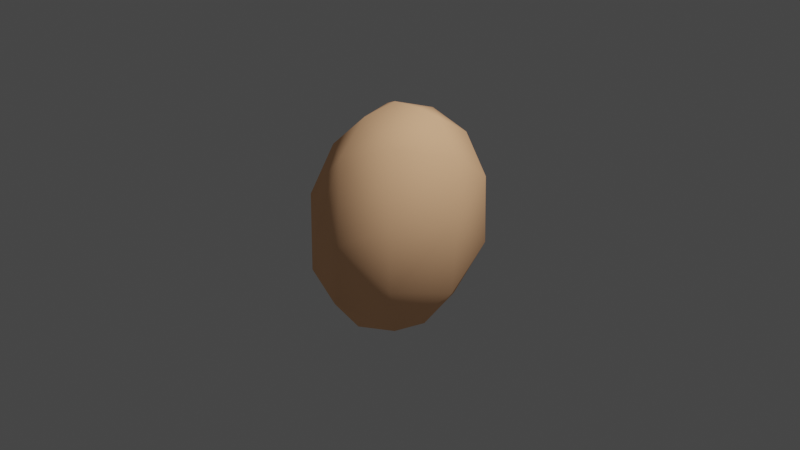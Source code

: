 # Source: hand.blend  (saved by Blender 3.2.14; exported with 4.5.12 LTS)
import bpy
from mathutils import Matrix  # noqa: F401  (used for matrix-valued properties, if any)

bpy.ops.wm.read_factory_settings(use_empty=True)
scene = bpy.context.scene
scene.name = 'Scene'

# ---- collections
col_collection = bpy.data.collections.new('Collection'); scene.collection.children.link(col_collection)

# ---- materials (node trees are filled in below, after node groups)
mat_material_001 = bpy.data.materials.new('Material.001')
mat_material_001.use_transparent_shadow = False
mat_material_001.diffuse_color = (1.0, 0.5721, 0.3206, 1.0)
mat_material_001.roughness = 0.8218
mat_material_001.specular_intensity = 0.4966

# ---- material node trees

# ---- world
world_world = bpy.data.worlds.new('World'); scene.world = world_world
world_world.use_nodes = True; world_world.node_tree.nodes.clear()
_N = world_world.node_tree.nodes; _L = world_world.node_tree.links
n0 = _N.new('ShaderNodeOutputWorld'); n0.name = 'World Output'; n0.location = (300, 300)
n1 = _N.new('ShaderNodeBackground'); n1.name = 'Background'; n1.location = (10, 300)
n1.inputs[0].default_value = (0.05088, 0.05088, 0.05088, 1.0)
_L.new(n1.outputs[0], n0.inputs[0])
n0.is_active_output = True
world_world.color = (0.05088, 0.05088, 0.05088)
world_world.use_sun_shadow = False
world_world.sun_shadow_jitter_overblur = 0.0

# ---- cameras
cam_camera = bpy.data.cameras.new('Camera')
cam_camera.clip_end = 100.0
cam_camera.ortho_scale = 7.314

# ---- lights
light_light = bpy.data.lights.new('Light', 'POINT')
light_light.transmission_factor = 0.0
light_light.energy = 1000.0
light_light.shadow_soft_size = 0.1
light_light.shadow_maximum_resolution = 0.006
light_light.use_absolute_resolution = True

# ---- meshes
me_sphere = bpy.data.meshes.new('Sphere')
me_sphere.from_pydata([(0.0, 0.1982, 1.204), (0.0, 0.3889, 1.134), (0.0, 0.5645, 1.02), (0.0, 0.7185, 0.8678), (0.0, 0.8449, 0.6818), (0.0, 0.9388, 0.4696), (0.0, 0.9966, 0.2394), (0.0, 0.8449, -0.6818), (0.0, 0.7185, -0.8678), (0.0, 0.5645, -1.02), (0.02792, 0.1944, 1.204), (0.05476, 0.3814, 1.134), (0.0795, 0.5537, 1.02), (0.1012, 0.7047, 0.8678), (0.119, 0.8286, 0.6818), (0.1322, 0.9207, 0.4696), (0.1403, 0.9775, 0.2394), (0.1431, 0.9966, -5.364e-08), (0.1403, 0.9775, -0.2394), (0.1322, 0.9207, -0.4696), (0.119, 0.8286, -0.6818), (0.1012, 0.7047, -0.8678), (0.0795, 0.5537, -1.02), (0.05476, 0.3814, -1.134), (0.02792, 0.1944, -1.204), (0.05476, 0.1831, 1.204), (0.1074, 0.3593, 1.134), (0.1559, 0.5216, 1.02), (0.1985, 0.6638, 0.8678), (0.2334, 0.7806, 0.6818), (0.2593, 0.8673, 0.4696), (0.2753, 0.9207, 0.2394), (0.2807, 0.9388, -5.364e-08), (0.2753, 0.9207, -0.2394), (0.2593, 0.8673, -0.4696), (0.2334, 0.7806, -0.6818), (0.1985, 0.6638, -0.8678), (0.1559, 0.5216, -1.02), (0.1074, 0.3593, -1.134), (0.05476, 0.1831, -1.204), (0.0795, 0.1648, 1.204), (0.1559, 0.3233, 1.134), (0.2264, 0.4694, 1.02), (0.2882, 0.5974, 0.8678), (0.3388, 0.7025, 0.6818), (0.3765, 0.7806, 0.4696), (0.3997, 0.8286, 0.2394), (0.4075, 0.8449, -5.364e-08), (0.3997, 0.8286, -0.2394), (0.3765, 0.7806, -0.4696), (0.3388, 0.7025, -0.6818), (0.2882, 0.5974, -0.8678), (0.2264, 0.4694, -1.02), (0.1559, 0.3233, -1.134), (0.0795, 0.1648, -1.204), (0.1012, 0.1402, 1.204), (0.1985, 0.275, 1.134), (0.2882, 0.3992, 1.02), (0.3668, 0.5081, 0.8678), (0.4313, 0.5974, 0.6818), (0.4792, 0.6638, 0.4696), (0.5087, 0.7047, 0.2394), (0.5187, 0.7185, -5.364e-08), (0.5087, 0.7047, -0.2394), (0.4792, 0.6638, -0.4696), (0.4313, 0.5974, -0.6818), (0.3668, 0.5081, -0.8678), (0.2882, 0.3992, -1.02), (0.1985, 0.275, -1.134), (0.1012, 0.1402, -1.204), (0.119, 0.1101, 1.204), (0.2334, 0.216, 1.134), (0.3388, 0.3136, 1.02), (0.4313, 0.3992, 0.8678), (0.5071, 0.4694, 0.6818), (0.5635, 0.5216, 0.4696), (0.5982, 0.5537, 0.2394), (0.6099, 0.5645, -5.364e-08), (0.5982, 0.5537, -0.2394), (0.5635, 0.5216, -0.4696), (0.5071, 0.4694, -0.6818), (0.4313, 0.3992, -0.8678), (0.3388, 0.3136, -1.02), (0.2334, 0.216, -1.134), (0.119, 0.1101, -1.204), (0.1322, 0.07586, 1.204), (0.2593, 0.1488, 1.134), (0.3765, 0.216, 1.02), (0.4792, 0.275, 0.8678), (0.5635, 0.3233, 0.6818), (0.6261, 0.3593, 0.4696), (0.6646, 0.3814, 0.2394), (0.6777, 0.3889, -5.364e-08), (0.6646, 0.3814, -0.2394), (0.6261, 0.3593, -0.4696), (0.5635, 0.3233, -0.6818), (0.4792, 0.275, -0.8678), (0.3765, 0.216, -1.02), (0.2593, 0.1488, -1.134), (0.1322, 0.07586, -1.204), (0.1403, 0.03867, 1.204), (0.2753, 0.07586, 1.134), (0.3997, 0.1101, 1.02), (0.5087, 0.1402, 0.8678), (0.5982, 0.1648, 0.6818), (0.6646, 0.1831, 0.4696), (0.7056, 0.1944, 0.2394), (0.7194, 0.1982, -5.364e-08), (0.7056, 0.1944, -0.2394), (0.6646, 0.1831, -0.4696), (0.5982, 0.1648, -0.6818), (0.5087, 0.1402, -0.8678), (0.3997, 0.1101, -1.02), (0.2753, 0.07586, -1.134), (0.1403, 0.03867, -1.204), (0.1431, -6.984e-08, 1.204), (0.2807, -1.228e-07, 1.134), (0.4075, -1.153e-07, 1.02), (0.5187, -4.713e-08, 0.8678), (0.6099, -9.256e-08, 0.6818), (0.6777, -1.685e-08, 0.4696), (0.7194, -9.256e-08, 0.2394), (0.7335, -1.683e-07, -5.364e-08), (0.7194, -9.256e-08, -0.2394), (0.6777, -1.531e-07, -0.4696), (0.6099, -1.077e-07, -0.6818), (0.5187, -4.713e-08, -0.8678), (0.4075, -1.153e-07, -1.02), (0.2807, -1.001e-07, -1.134), (0.1431, -7.741e-08, -1.204), (0.1403, -0.03867, 1.204), (0.2753, -0.07586, 1.134), (0.3997, -0.1101, 1.02), (0.5087, -0.1402, 0.8678), (0.5982, -0.1648, 0.6818), (0.6646, -0.1831, 0.4696), (0.7056, -0.1944, 0.2394), (0.7194, -0.1982, -5.364e-08), (0.7056, -0.1944, -0.2394), (0.6646, -0.1831, -0.4696), (0.5982, -0.1648, -0.6818), (0.5087, -0.1402, -0.8678), (0.3997, -0.1101, -1.02), (0.2753, -0.07586, -1.134), (0.1403, -0.03867, -1.204), (0.1322, -0.07586, 1.204), (0.2593, -0.1488, 1.134), (0.3765, -0.216, 1.02), (0.4792, -0.275, 0.8678), (0.5635, -0.3233, 0.6818), (0.6261, -0.3593, 0.4696), (0.6646, -0.3814, 0.2394), (0.6777, -0.3889, -5.364e-08), (0.6646, -0.3814, -0.2394), (0.6261, -0.3593, -0.4696), (0.5635, -0.3233, -0.6818), (0.4792, -0.275, -0.8678), (0.3765, -0.216, -1.02), (0.2593, -0.1488, -1.134), (0.1322, -0.07586, -1.204), (0.119, -0.1101, 1.204), (0.2334, -0.216, 1.134), (0.3388, -0.3136, 1.02), (0.4313, -0.3992, 0.8678), (0.5071, -0.4694, 0.6818), (0.5635, -0.5216, 0.4696), (0.5982, -0.5537, 0.2394), (0.6099, -0.5645, -5.364e-08), (0.5982, -0.5537, -0.2394), (0.5635, -0.5216, -0.4696), (0.5071, -0.4694, -0.6818), (0.4313, -0.3992, -0.8678), (0.3388, -0.3136, -1.02), (0.2334, -0.216, -1.134), (0.119, -0.1101, -1.204), (0.1012, -0.1402, 1.204), (0.1985, -0.275, 1.134), (0.2882, -0.3992, 1.02), (0.3668, -0.5081, 0.8678), (0.4313, -0.5974, 0.6818), (0.4792, -0.6638, 0.4696), (0.5087, -0.7047, 0.2394), (0.5187, -0.7185, -5.364e-08), (0.5087, -0.7047, -0.2394), (0.4792, -0.6638, -0.4696), (0.4313, -0.5974, -0.6818), (0.3668, -0.5081, -0.8678), (0.2882, -0.3992, -1.02), (0.1985, -0.275, -1.134), (0.1012, -0.1402, -1.204), (0.0795, -0.1648, 1.204), (0.1559, -0.3233, 1.134), (0.2264, -0.4694, 1.02), (0.2882, -0.5974, 0.8678), (0.3388, -0.7025, 0.6818), (0.3765, -0.7806, 0.4696), (0.3997, -0.8286, 0.2394), (0.4075, -0.8449, -5.364e-08), (0.3997, -0.8286, -0.2394), (0.3765, -0.7806, -0.4696), (0.3388, -0.7025, -0.6818), (0.2882, -0.5974, -0.8678), (0.2264, -0.4694, -1.02), (0.1559, -0.3233, -1.134), (0.0795, -0.1648, -1.204), (0.05476, -0.1831, 1.204), (0.1074, -0.3593, 1.134), (0.1559, -0.5216, 1.02), (0.1985, -0.6638, 0.8678), (0.2334, -0.7806, 0.6818), (0.2593, -0.8673, 0.4696), (0.2753, -0.9207, 0.2394), (0.2807, -0.9388, -5.364e-08), (0.2753, -0.9207, -0.2394), (0.2593, -0.8673, -0.4696), (0.2334, -0.7806, -0.6818), (0.1985, -0.6638, -0.8678), (0.1559, -0.5216, -1.02), (0.1074, -0.3593, -1.134), (0.05476, -0.1831, -1.204), (0.02792, -0.1944, 1.204), (0.05476, -0.3814, 1.134), (0.0795, -0.5537, 1.02), (0.1012, -0.7047, 0.8678), (0.119, -0.8286, 0.6818), (0.1322, -0.9207, 0.4696), (0.1403, -0.9775, 0.2394), (0.1431, -0.9966, -5.364e-08), (0.1403, -0.9775, -0.2394), (0.1322, -0.9207, -0.4696), (0.119, -0.8286, -0.6818), (0.1012, -0.7047, -0.8678), (0.0795, -0.5537, -1.02), (0.05476, -0.3814, -1.134), (0.02792, -0.1944, -1.204), (1.58e-09, -0.1982, 1.204), (-2.028e-08, -0.3889, 1.134), (-4.76e-08, -0.5645, 1.02), (3.437e-08, -0.7185, 0.8678), (-9.35e-09, -0.8449, 0.6818), (1.251e-08, -0.9388, 0.4696), (-5.307e-08, -0.9966, 0.2394), (-1.952e-07, -1.016, -5.364e-08), (-5.307e-08, -0.9966, -0.2394), (-8.586e-08, -0.9388, -0.4696), (-3.121e-08, -0.8449, -0.6818), (3.437e-08, -0.7185, -0.8678), (-4.76e-08, -0.5645, -1.02), (1.58e-09, -0.3889, -1.134), (-1.152e-09, -0.1982, -1.204), (-0.02792, -0.1944, 1.204), (-0.05476, -0.3814, 1.134), (-0.0795, -0.5537, 1.02), (-0.1012, -0.7047, 0.8678), (-0.119, -0.8286, 0.6818), (-0.1322, -0.9207, 0.4696), (-0.1403, -0.9775, 0.2394), (-0.1431, -0.9966, -5.364e-08), (-0.1403, -0.9775, -0.2394), (-0.1322, -0.9207, -0.4696), (-0.119, -0.8286, -0.6818), (-0.1012, -0.7047, -0.8678), (-0.0795, -0.5537, -1.02), (-0.05476, -0.3814, -1.134), (-0.02792, -0.1944, -1.204), (-0.05476, -0.1831, 1.204), (-0.1074, -0.3593, 1.134), (-0.1559, -0.5216, 1.02), (-0.1985, -0.6638, 0.8678), (-0.2334, -0.7806, 0.6818), (-0.2593, -0.8673, 0.4696), (-0.2753, -0.9207, 0.2394), (-0.2807, -0.9388, -5.364e-08), (-0.2753, -0.9207, -0.2394), (-0.2593, -0.8673, -0.4696), (-0.2334, -0.7806, -0.6818), (-0.1985, -0.6638, -0.8678), (-0.1559, -0.5216, -1.02), (-0.1074, -0.3593, -1.134), (-0.05476, -0.1831, -1.204), (-0.0795, -0.1648, 1.204), (-0.1559, -0.3233, 1.134), (-0.2264, -0.4694, 1.02), (-0.2882, -0.5974, 0.8678), (-0.3388, -0.7025, 0.6818), (-0.3765, -0.7806, 0.4696), (-0.3997, -0.8286, 0.2394), (-0.4075, -0.8449, -5.364e-08), (-0.3997, -0.8286, -0.2394), (-0.3765, -0.7806, -0.4696), (-0.3388, -0.7025, -0.6818), (-0.2882, -0.5974, -0.8678), (-0.2264, -0.4694, -1.02), (-0.1559, -0.3233, -1.134), (-0.0795, -0.1648, -1.204), (-0.1012, -0.1402, 1.204), (-0.1985, -0.275, 1.134), (-0.2882, -0.3992, 1.02), (-0.3668, -0.5081, 0.8678), (-0.4313, -0.5974, 0.6818), (-0.4792, -0.6638, 0.4696), (-0.5087, -0.7047, 0.2394), (-0.5187, -0.7185, -5.364e-08), (-0.5087, -0.7047, -0.2394), (-0.4792, -0.6638, -0.4696), (-0.4313, -0.5974, -0.6818), (-0.3668, -0.5081, -0.8678), (-0.2882, -0.3992, -1.02), (-0.1985, -0.275, -1.134), (-0.1012, -0.1402, -1.204), (-0.119, -0.1101, 1.204), (-0.2334, -0.216, 1.134), (-0.3388, -0.3136, 1.02), (-0.4313, -0.3992, 0.8678), (-0.5071, -0.4694, 0.6818), (-0.5635, -0.5216, 0.4696), (-0.5982, -0.5537, 0.2394), (-0.6099, -0.5645, -5.364e-08), (-0.5982, -0.5537, -0.2394), (-0.5635, -0.5216, -0.4696), (-0.5071, -0.4694, -0.6818), (-0.4313, -0.3992, -0.8678), (-0.3388, -0.3136, -1.02), (-0.2334, -0.216, -1.134), (-0.119, -0.1101, -1.204), (-5.924e-08, -1.228e-07, 1.227), (-0.1322, -0.07586, 1.204), (-0.2593, -0.1488, 1.134), (-0.3765, -0.216, 1.02), (-0.4792, -0.275, 0.8678), (-0.5635, -0.3233, 0.6818), (-0.6261, -0.3593, 0.4696), (-0.6646, -0.3814, 0.2394), (-0.6777, -0.3889, -5.364e-08), (-0.6646, -0.3814, -0.2394), (-0.6261, -0.3593, -0.4696), (-0.5635, -0.3233, -0.6818), (-0.4792, -0.275, -0.8678), (-0.3765, -0.216, -1.02), (-0.2593, -0.1488, -1.134), (-0.1322, -0.07586, -1.204), (-0.1403, -0.03867, 1.204), (-0.2753, -0.07586, 1.134), (-0.3997, -0.1101, 1.02), (-0.5087, -0.1402, 0.8678), (-0.5982, -0.1648, 0.6818), (-0.6646, -0.1831, 0.4696), (-0.7056, -0.1944, 0.2394), (-0.7194, -0.1982, -5.364e-08), (-0.7056, -0.1944, -0.2394), (-0.6646, -0.1831, -0.4696), (-0.5982, -0.1648, -0.6818), (-0.5087, -0.1402, -0.8678), (-0.3997, -0.1101, -1.02), (-0.2753, -0.07586, -1.134), (-0.1403, -0.03867, -1.204), (-0.1431, -7.363e-08, 1.204), (-0.2807, -4.713e-08, 1.134), (-0.4075, 5.864e-09, 1.02), (-0.5187, -9.256e-08, 0.8678), (-0.6099, -4.713e-08, 0.6818), (-0.6777, -1.707e-09, 0.4696), (-0.7194, 7.4e-08, 0.2394), (-0.7335, 3.92e-07, -5.364e-08), (-0.7194, 7.4e-08, -0.2394), (-0.6777, 1.194e-07, -0.4696), (-0.6099, -3.199e-08, -0.6818), (-0.5187, -9.256e-08, -0.8678), (-0.4075, 5.864e-09, -1.02), (-0.2807, -6.227e-08, -1.134), (-0.1431, -6.984e-08, -1.204), (-0.1403, 0.03867, 1.204), (-0.2753, 0.07586, 1.134), (-0.3997, 0.1101, 1.02), (-0.5087, 0.1402, 0.8678), (-0.5982, 0.1648, 0.6818), (-0.6646, 0.1831, 0.4696), (-0.7056, 0.1944, 0.2394), (-0.7194, 0.1982, -5.364e-08), (-0.7056, 0.1944, -0.2394), (-0.6646, 0.1831, -0.4696), (-0.5982, 0.1648, -0.6818), (-0.5087, 0.1402, -0.8678), (-0.3997, 0.1101, -1.02), (-0.2753, 0.07586, -1.134), (-0.1403, 0.03867, -1.204), (-0.1322, 0.07586, 1.204), (-0.2593, 0.1488, 1.134), (-0.3765, 0.216, 1.02), (-0.4792, 0.275, 0.8678), (-0.5635, 0.3233, 0.6818), (-0.6261, 0.3593, 0.4696), (-0.6646, 0.3814, 0.2394), (-0.6777, 0.3889, -5.364e-08), (-0.6646, 0.3814, -0.2394), (-0.6261, 0.3593, -0.4696), (-0.5635, 0.3233, -0.6818), (-0.4792, 0.275, -0.8678), (-0.3765, 0.216, -1.02), (-0.2593, 0.1488, -1.134), (-0.1322, 0.07586, -1.204), (-0.119, 0.1101, 1.204), (-0.2334, 0.216, 1.134), (-0.3388, 0.3136, 1.02), (-0.4313, 0.3992, 0.8678), (-0.5071, 0.4694, 0.6818), (-0.5635, 0.5216, 0.4696), (-0.5982, 0.5537, 0.2394), (-0.6099, 0.5645, -5.364e-08), (-0.5982, 0.5537, -0.2394), (-0.5635, 0.5216, -0.4696), (-0.5071, 0.4694, -0.6818), (-0.4313, 0.3992, -0.8678), (-0.3388, 0.3136, -1.02), (-0.2334, 0.216, -1.134), (-0.119, 0.1101, -1.204), (-0.1012, 0.1402, 1.204), (-0.1985, 0.275, 1.134), (-0.2882, 0.3992, 1.02), (-0.3668, 0.5081, 0.8678), (-0.4313, 0.5974, 0.6818), (-0.4792, 0.6638, 0.4696), (-0.5087, 0.7047, 0.2394), (-0.5187, 0.7185, -5.364e-08), (-0.5087, 0.7047, -0.2394), (-0.4792, 0.6638, -0.4696), (-0.4313, 0.5974, -0.6818), (-0.3668, 0.5081, -0.8678), (-0.2882, 0.3992, -1.02), (-0.1985, 0.275, -1.134), (-0.1012, 0.1402, -1.204), (-0.0795, 0.1648, 1.204), (-0.1559, 0.3233, 1.134), (-0.2264, 0.4694, 1.02), (-0.2882, 0.5974, 0.8678), (-0.3388, 0.7025, 0.6818), (-0.3765, 0.7806, 0.4696), (-0.3997, 0.8286, 0.2394), (-0.4075, 0.8449, -5.364e-08), (-0.3997, 0.8286, -0.2394), (-0.3765, 0.7806, -0.4696), (-0.3388, 0.7025, -0.6818), (-0.2882, 0.5974, -0.8678), (-0.2264, 0.4694, -1.02), (-0.1559, 0.3233, -1.134), (-0.0795, 0.1648, -1.204), (-0.05476, 0.1831, 1.204), (-0.1074, 0.3593, 1.134), (-0.1559, 0.5216, 1.02), (-0.1985, 0.6638, 0.8678), (-0.2334, 0.7806, 0.6818), (-0.2593, 0.8673, 0.4696), (-0.2753, 0.9207, 0.2394), (-0.2807, 0.9388, -5.364e-08), (-0.2753, 0.9207, -0.2394), (-0.2593, 0.8673, -0.4696), (-0.2334, 0.7806, -0.6818), (-0.1985, 0.6638, -0.8678), (-0.1559, 0.5216, -1.02), (-0.1074, 0.3593, -1.134), (-0.05476, 0.1831, -1.204), (-0.02792, 0.1944, 1.204), (-0.05476, 0.3814, 1.134), (-0.0795, 0.5537, 1.02), (-0.1012, 0.7047, 0.8678), (-0.119, 0.8286, 0.6818), (-0.1322, 0.9207, 0.4696), (-0.1403, 0.9775, 0.2394), (-0.1431, 0.9966, -5.364e-08), (-0.1403, 0.9775, -0.2394), (-0.1322, 0.9207, -0.4696), (-0.119, 0.8286, -0.6818), (-0.1012, 0.7047, -0.8678), (-0.0795, 0.5537, -1.02), (-0.05476, 0.3814, -1.134), (-0.02792, 0.1944, -1.204), (3.951e-07, 1.016, -5.364e-08), (1.655e-07, 0.9966, -0.2394), (1.437e-07, 0.9388, -0.4696), (5.077e-08, 0.3889, -1.134), (2.071e-08, 0.1982, -1.204), (0.0, -8.883e-08, -1.227)], [], [(481, 480, 24), (477, 476, 17, 18), (1, 0, 10, 11), (478, 477, 18, 19), (2, 1, 11, 12), (7, 478, 19, 20), (3, 2, 12, 13), (8, 7, 20, 21), (4, 3, 13, 14), (9, 8, 21, 22), (5, 4, 14, 15), (479, 9, 22, 23), (6, 5, 15, 16), (480, 479, 23, 24), (476, 6, 16, 17), (0, 325, 10), (24, 23, 38, 39), (17, 16, 31, 32), (10, 325, 25), (481, 24, 39), (18, 17, 32, 33), (11, 10, 25, 26), (19, 18, 33, 34), (12, 11, 26, 27), (20, 19, 34, 35), (13, 12, 27, 28), (21, 20, 35, 36), (14, 13, 28, 29), (22, 21, 36, 37), (15, 14, 29, 30), (23, 22, 37, 38), (16, 15, 30, 31), (28, 27, 42, 43), (36, 35, 50, 51), (29, 28, 43, 44), (37, 36, 51, 52), (30, 29, 44, 45), (38, 37, 52, 53), (31, 30, 45, 46), (39, 38, 53, 54), (32, 31, 46, 47), (25, 325, 40), (481, 39, 54), (33, 32, 47, 48), (26, 25, 40, 41), (34, 33, 48, 49), (27, 26, 41, 42), (35, 34, 49, 50), (47, 46, 61, 62), (40, 325, 55), (481, 54, 69), (48, 47, 62, 63), (41, 40, 55, 56), (49, 48, 63, 64), (42, 41, 56, 57), (50, 49, 64, 65), (43, 42, 57, 58), (51, 50, 65, 66), (44, 43, 58, 59), (52, 51, 66, 67), (45, 44, 59, 60), (53, 52, 67, 68), (46, 45, 60, 61), (54, 53, 68, 69), (66, 65, 80, 81), (59, 58, 73, 74), (67, 66, 81, 82), (60, 59, 74, 75), (68, 67, 82, 83), (61, 60, 75, 76), (69, 68, 83, 84), (62, 61, 76, 77), (55, 325, 70), (481, 69, 84), (63, 62, 77, 78), (56, 55, 70, 71), (64, 63, 78, 79), (57, 56, 71, 72), (65, 64, 79, 80), (58, 57, 72, 73), (481, 84, 99), (78, 77, 92, 93), (71, 70, 85, 86), (79, 78, 93, 94), (72, 71, 86, 87), (80, 79, 94, 95), (73, 72, 87, 88), (81, 80, 95, 96), (74, 73, 88, 89), (82, 81, 96, 97), (75, 74, 89, 90), (83, 82, 97, 98), (76, 75, 90, 91), (84, 83, 98, 99), (77, 76, 91, 92), (70, 325, 85), (97, 96, 111, 112), (90, 89, 104, 105), (98, 97, 112, 113), (91, 90, 105, 106), (99, 98, 113, 114), (92, 91, 106, 107), (85, 325, 100), (481, 99, 114), (93, 92, 107, 108), (86, 85, 100, 101), (94, 93, 108, 109), (87, 86, 101, 102), (95, 94, 109, 110), (88, 87, 102, 103), (96, 95, 110, 111), (89, 88, 103, 104), (101, 100, 115, 116), (109, 108, 123, 124), (102, 101, 116, 117), (110, 109, 124, 125), (103, 102, 117, 118), (111, 110, 125, 126), (104, 103, 118, 119), (112, 111, 126, 127), (105, 104, 119, 120), (113, 112, 127, 128), (106, 105, 120, 121), (114, 113, 128, 129), (107, 106, 121, 122), (100, 325, 115), (481, 114, 129), (108, 107, 122, 123), (120, 119, 134, 135), (128, 127, 142, 143), (121, 120, 135, 136), (129, 128, 143, 144), (122, 121, 136, 137), (115, 325, 130), (481, 129, 144), (123, 122, 137, 138), (116, 115, 130, 131), (124, 123, 138, 139), (117, 116, 131, 132), (125, 124, 139, 140), (118, 117, 132, 133), (126, 125, 140, 141), (119, 118, 133, 134), (127, 126, 141, 142), (139, 138, 153, 154), (132, 131, 146, 147), (140, 139, 154, 155), (133, 132, 147, 148), (141, 140, 155, 156), (134, 133, 148, 149), (142, 141, 156, 157), (135, 134, 149, 150), (143, 142, 157, 158), (136, 135, 150, 151), (144, 143, 158, 159), (137, 136, 151, 152), (130, 325, 145), (481, 144, 159), (138, 137, 152, 153), (131, 130, 145, 146), (158, 157, 172, 173), (151, 150, 165, 166), (159, 158, 173, 174), (152, 151, 166, 167), (145, 325, 160), (481, 159, 174), (153, 152, 167, 168), (146, 145, 160, 161), (154, 153, 168, 169), (147, 146, 161, 162), (155, 154, 169, 170), (148, 147, 162, 163), (156, 155, 170, 171), (149, 148, 163, 164), (157, 156, 171, 172), (150, 149, 164, 165), (162, 161, 176, 177), (170, 169, 184, 185), (163, 162, 177, 178), (171, 170, 185, 186), (164, 163, 178, 179), (172, 171, 186, 187), (165, 164, 179, 180), (173, 172, 187, 188), (166, 165, 180, 181), (174, 173, 188, 189), (167, 166, 181, 182), (160, 325, 175), (481, 174, 189), (168, 167, 182, 183), (161, 160, 175, 176), (169, 168, 183, 184), (181, 180, 195, 196), (189, 188, 203, 204), (182, 181, 196, 197), (175, 325, 190), (481, 189, 204), (183, 182, 197, 198), (176, 175, 190, 191), (184, 183, 198, 199), (177, 176, 191, 192), (185, 184, 199, 200), (178, 177, 192, 193), (186, 185, 200, 201), (179, 178, 193, 194), (187, 186, 201, 202), (180, 179, 194, 195), (188, 187, 202, 203), (200, 199, 214, 215), (193, 192, 207, 208), (201, 200, 215, 216), (194, 193, 208, 209), (202, 201, 216, 217), (195, 194, 209, 210), (203, 202, 217, 218), (196, 195, 210, 211), (204, 203, 218, 219), (197, 196, 211, 212), (190, 325, 205), (481, 204, 219), (198, 197, 212, 213), (191, 190, 205, 206), (199, 198, 213, 214), (192, 191, 206, 207), (219, 218, 233, 234), (212, 211, 226, 227), (205, 325, 220), (481, 219, 234), (213, 212, 227, 228), (206, 205, 220, 221), (214, 213, 228, 229), (207, 206, 221, 222), (215, 214, 229, 230), (208, 207, 222, 223), (216, 215, 230, 231), (209, 208, 223, 224), (217, 216, 231, 232), (210, 209, 224, 225), (218, 217, 232, 233), (211, 210, 225, 226), (231, 230, 245, 246), (224, 223, 238, 239), (232, 231, 246, 247), (225, 224, 239, 240), (233, 232, 247, 248), (226, 225, 240, 241), (234, 233, 248, 249), (227, 226, 241, 242), (220, 325, 235), (481, 234, 249), (228, 227, 242, 243), (221, 220, 235, 236), (229, 228, 243, 244), (222, 221, 236, 237), (230, 229, 244, 245), (223, 222, 237, 238), (235, 325, 250), (481, 249, 264), (243, 242, 257, 258), (236, 235, 250, 251), (244, 243, 258, 259), (237, 236, 251, 252), (245, 244, 259, 260), (238, 237, 252, 253), (246, 245, 260, 261), (239, 238, 253, 254), (247, 246, 261, 262), (240, 239, 254, 255), (248, 247, 262, 263), (241, 240, 255, 256), (249, 248, 263, 264), (242, 241, 256, 257), (254, 253, 268, 269), (262, 261, 276, 277), (255, 254, 269, 270), (263, 262, 277, 278), (256, 255, 270, 271), (264, 263, 278, 279), (257, 256, 271, 272), (250, 325, 265), (481, 264, 279), (258, 257, 272, 273), (251, 250, 265, 266), (259, 258, 273, 274), (252, 251, 266, 267), (260, 259, 274, 275), (253, 252, 267, 268), (261, 260, 275, 276), (273, 272, 287, 288), (266, 265, 280, 281), (274, 273, 288, 289), (267, 266, 281, 282), (275, 274, 289, 290), (268, 267, 282, 283), (276, 275, 290, 291), (269, 268, 283, 284), (277, 276, 291, 292), (270, 269, 284, 285), (278, 277, 292, 293), (271, 270, 285, 286), (279, 278, 293, 294), (272, 271, 286, 287), (265, 325, 280), (481, 279, 294), (292, 291, 306, 307), (285, 284, 299, 300), (293, 292, 307, 308), (286, 285, 300, 301), (294, 293, 308, 309), (287, 286, 301, 302), (280, 325, 295), (481, 294, 309), (288, 287, 302, 303), (281, 280, 295, 296), (289, 288, 303, 304), (282, 281, 296, 297), (290, 289, 304, 305), (283, 282, 297, 298), (291, 290, 305, 306), (284, 283, 298, 299), (296, 295, 310, 311), (304, 303, 318, 319), (297, 296, 311, 312), (305, 304, 319, 320), (298, 297, 312, 313), (306, 305, 320, 321), (299, 298, 313, 314), (307, 306, 321, 322), (300, 299, 314, 315), (308, 307, 322, 323), (301, 300, 315, 316), (309, 308, 323, 324), (302, 301, 316, 317), (295, 325, 310), (481, 309, 324), (303, 302, 317, 318), (315, 314, 330, 331), (323, 322, 338, 339), (316, 315, 331, 332), (324, 323, 339, 340), (317, 316, 332, 333), (310, 325, 326), (481, 324, 340), (318, 317, 333, 334), (311, 310, 326, 327), (319, 318, 334, 335), (312, 311, 327, 328), (320, 319, 335, 336), (313, 312, 328, 329), (321, 320, 336, 337), (314, 313, 329, 330), (322, 321, 337, 338), (335, 334, 349, 350), (328, 327, 342, 343), (336, 335, 350, 351), (329, 328, 343, 344), (337, 336, 351, 352), (330, 329, 344, 345), (338, 337, 352, 353), (331, 330, 345, 346), (339, 338, 353, 354), (332, 331, 346, 347), (340, 339, 354, 355), (333, 332, 347, 348), (326, 325, 341), (481, 340, 355), (334, 333, 348, 349), (327, 326, 341, 342), (354, 353, 368, 369), (347, 346, 361, 362), (355, 354, 369, 370), (348, 347, 362, 363), (341, 325, 356), (481, 355, 370), (349, 348, 363, 364), (342, 341, 356, 357), (350, 349, 364, 365), (343, 342, 357, 358), (351, 350, 365, 366), (344, 343, 358, 359), (352, 351, 366, 367), (345, 344, 359, 360), (353, 352, 367, 368), (346, 345, 360, 361), (366, 365, 380, 381), (359, 358, 373, 374), (367, 366, 381, 382), (360, 359, 374, 375), (368, 367, 382, 383), (361, 360, 375, 376), (369, 368, 383, 384), (362, 361, 376, 377), (370, 369, 384, 385), (363, 362, 377, 378), (356, 325, 371), (481, 370, 385), (364, 363, 378, 379), (357, 356, 371, 372), (365, 364, 379, 380), (358, 357, 372, 373), (385, 384, 399, 400), (378, 377, 392, 393), (371, 325, 386), (481, 385, 400), (379, 378, 393, 394), (372, 371, 386, 387), (380, 379, 394, 395), (373, 372, 387, 388), (381, 380, 395, 396), (374, 373, 388, 389), (382, 381, 396, 397), (375, 374, 389, 390), (383, 382, 397, 398), (376, 375, 390, 391), (384, 383, 398, 399), (377, 376, 391, 392), (389, 388, 403, 404), (397, 396, 411, 412), (390, 389, 404, 405), (398, 397, 412, 413), (391, 390, 405, 406), (399, 398, 413, 414), (392, 391, 406, 407), (400, 399, 414, 415), (393, 392, 407, 408), (386, 325, 401), (481, 400, 415), (394, 393, 408, 409), (387, 386, 401, 402), (395, 394, 409, 410), (388, 387, 402, 403), (396, 395, 410, 411), (408, 407, 422, 423), (401, 325, 416), (481, 415, 430), (409, 408, 423, 424), (402, 401, 416, 417), (410, 409, 424, 425), (403, 402, 417, 418), (411, 410, 425, 426), (404, 403, 418, 419), (412, 411, 426, 427), (405, 404, 419, 420), (413, 412, 427, 428), (406, 405, 420, 421), (414, 413, 428, 429), (407, 406, 421, 422), (415, 414, 429, 430), (427, 426, 441, 442), (420, 419, 434, 435), (428, 427, 442, 443), (421, 420, 435, 436), (429, 428, 443, 444), (422, 421, 436, 437), (430, 429, 444, 445), (423, 422, 437, 438), (416, 325, 431), (481, 430, 445), (424, 423, 438, 439), (417, 416, 431, 432), (425, 424, 439, 440), (418, 417, 432, 433), (426, 425, 440, 441), (419, 418, 433, 434), (431, 325, 446), (481, 445, 460), (439, 438, 453, 454), (432, 431, 446, 447), (440, 439, 454, 455), (433, 432, 447, 448), (441, 440, 455, 456), (434, 433, 448, 449), (442, 441, 456, 457), (435, 434, 449, 450), (443, 442, 457, 458), (436, 435, 450, 451), (444, 443, 458, 459), (437, 436, 451, 452), (445, 444, 459, 460), (438, 437, 452, 453), (450, 449, 464, 465), (458, 457, 472, 473), (451, 450, 465, 466), (459, 458, 473, 474), (452, 451, 466, 467), (460, 459, 474, 475), (453, 452, 467, 468), (446, 325, 461), (481, 460, 475), (454, 453, 468, 469), (447, 446, 461, 462), (455, 454, 469, 470), (448, 447, 462, 463), (456, 455, 470, 471), (449, 448, 463, 464), (457, 456, 471, 472), (469, 468, 476, 477), (462, 461, 0, 1), (470, 469, 477, 478), (463, 462, 1, 2), (471, 470, 478, 7), (464, 463, 2, 3), (472, 471, 7, 8), (465, 464, 3, 4), (473, 472, 8, 9), (466, 465, 4, 5), (474, 473, 9, 479), (467, 466, 5, 6), (475, 474, 479, 480), (468, 467, 6, 476), (461, 325, 0), (481, 475, 480)])
me_sphere.polygons.foreach_set('use_smooth', [True] * 512)
_uv = me_sphere.uv_layers.new(name='UVMap')
_uv.uv.foreach_set('vector', [0.7344, 0.0, 0.75, 0.0625, 0.7188, 0.0625, 0.75, 0.4375, 0.75, 0.5, 0.7188, 0.5, 0.7188, 0.4375, 0.75, 0.875, 0.75, 0.9375, 0.7188, 0.9375, 0.7188, 0.875, 0.75, 0.375, 0.75, 0.4375, 0.7188, 0.4375, 0.7188, 0.375, 0.75, 0.8125, 0.75, 0.875, 0.7188, 0.875, 0.7188, 0.8125, 0.75, 0.3125, 0.75, 0.375, 0.7188, 0.375, 0.7188, 0.3125, 0.75, 0.75, 0.75, 0.8125, 0.7188, 0.8125, 0.7188, 0.75, 0.75, 0.25, 0.75, 0.3125, 0.7188, 0.3125, 0.7188, 0.25, 0.75, 0.6875, 0.75, 0.75, 0.7188, 0.75, 0.7188, 0.6875, 0.75, 0.1875, 0.75, 0.25, 0.7188, 0.25, 0.7188, 0.1875, 0.75, 0.625, 0.75, 0.6875, 0.7188, 0.6875, 0.7188, 0.625, 0.75, 0.125, 0.75, 0.1875, 0.7188, 0.1875, 0.7188, 0.125, 0.75, 0.5625, 0.75, 0.625, 0.7188, 0.625, 0.7188, 0.5625, 0.75, 0.0625, 0.75, 0.125, 0.7188, 0.125, 0.7188, 0.0625, 0.75, 0.5, 0.75, 0.5625, 0.7188, 0.5625, 0.7188, 0.5, 0.75, 0.9375, 0.7344, 1.0, 0.7188, 0.9375, 0.7188, 0.0625, 0.7188, 0.125, 0.6875, 0.125, 0.6875, 0.0625, 0.7188, 0.5, 0.7188, 0.5625, 0.6875, 0.5625, 0.6875, 0.5, 0.7188, 0.9375, 0.7031, 1.0, 0.6875, 0.9375, 0.7031, 0.0, 0.7188, 0.0625, 0.6875, 0.0625, 0.7188, 0.4375, 0.7188, 0.5, 0.6875, 0.5, 0.6875, 0.4375, 0.7188, 0.875, 0.7188, 0.9375, 0.6875, 0.9375, 0.6875, 0.875, 0.7188, 0.375, 0.7188, 0.4375, 0.6875, 0.4375, 0.6875, 0.375, 0.7188, 0.8125, 0.7188, 0.875, 0.6875, 0.875, 0.6875, 0.8125, 0.7188, 0.3125, 0.7188, 0.375, 0.6875, 0.375, 0.6875, 0.3125, 0.7188, 0.75, 0.7188, 0.8125, 0.6875, 0.8125, 0.6875, 0.75, 0.7188, 0.25, 0.7188, 0.3125, 0.6875, 0.3125, 0.6875, 0.25, 0.7188, 0.6875, 0.7188, 0.75, 0.6875, 0.75, 0.6875, 0.6875, 0.7188, 0.1875, 0.7188, 0.25, 0.6875, 0.25, 0.6875, 0.1875, 0.7188, 0.625, 0.7188, 0.6875, 0.6875, 0.6875, 0.6875, 0.625, 0.7188, 0.125, 0.7188, 0.1875, 0.6875, 0.1875, 0.6875, 0.125, 0.7188, 0.5625, 0.7188, 0.625, 0.6875, 0.625, 0.6875, 0.5625, 0.6875, 0.75, 0.6875, 0.8125, 0.6562, 0.8125, 0.6562, 0.75, 0.6875, 0.25, 0.6875, 0.3125, 0.6562, 0.3125, 0.6562, 0.25, 0.6875, 0.6875, 0.6875, 0.75, 0.6562, 0.75, 0.6562, 0.6875, 0.6875, 0.1875, 0.6875, 0.25, 0.6562, 0.25, 0.6562, 0.1875, 0.6875, 0.625, 0.6875, 0.6875, 0.6562, 0.6875, 0.6562, 0.625, 0.6875, 0.125, 0.6875, 0.1875, 0.6562, 0.1875, 0.6562, 0.125, 0.6875, 0.5625, 0.6875, 0.625, 0.6562, 0.625, 0.6562, 0.5625, 0.6875, 0.0625, 0.6875, 0.125, 0.6562, 0.125, 0.6562, 0.0625, 0.6875, 0.5, 0.6875, 0.5625, 0.6562, 0.5625, 0.6562, 0.5, 0.6875, 0.9375, 0.6719, 1.0, 0.6562, 0.9375, 0.6719, 0.0, 0.6875, 0.0625, 0.6562, 0.0625, 0.6875, 0.4375, 0.6875, 0.5, 0.6562, 0.5, 0.6562, 0.4375, 0.6875, 0.875, 0.6875, 0.9375, 0.6562, 0.9375, 0.6562, 0.875, 0.6875, 0.375, 0.6875, 0.4375, 0.6562, 0.4375, 0.6562, 0.375, 0.6875, 0.8125, 0.6875, 0.875, 0.6562, 0.875, 0.6562, 0.8125, 0.6875, 0.3125, 0.6875, 0.375, 0.6562, 0.375, 0.6562, 0.3125, 0.6562, 0.5, 0.6562, 0.5625, 0.625, 0.5625, 0.625, 0.5, 0.6562, 0.9375, 0.6406, 1.0, 0.625, 0.9375, 0.6406, 0.0, 0.6562, 0.0625, 0.625, 0.0625, 0.6562, 0.4375, 0.6562, 0.5, 0.625, 0.5, 0.625, 0.4375, 0.6562, 0.875, 0.6562, 0.9375, 0.625, 0.9375, 0.625, 0.875, 0.6562, 0.375, 0.6562, 0.4375, 0.625, 0.4375, 0.625, 0.375, 0.6562, 0.8125, 0.6562, 0.875, 0.625, 0.875, 0.625, 0.8125, 0.6562, 0.3125, 0.6562, 0.375, 0.625, 0.375, 0.625, 0.3125, 0.6562, 0.75, 0.6562, 0.8125, 0.625, 0.8125, 0.625, 0.75, 0.6562, 0.25, 0.6562, 0.3125, 0.625, 0.3125, 0.625, 0.25, 0.6562, 0.6875, 0.6562, 0.75, 0.625, 0.75, 0.625, 0.6875, 0.6562, 0.1875, 0.6562, 0.25, 0.625, 0.25, 0.625, 0.1875, 0.6562, 0.625, 0.6562, 0.6875, 0.625, 0.6875, 0.625, 0.625, 0.6562, 0.125, 0.6562, 0.1875, 0.625, 0.1875, 0.625, 0.125, 0.6562, 0.5625, 0.6562, 0.625, 0.625, 0.625, 0.625, 0.5625, 0.6562, 0.0625, 0.6562, 0.125, 0.625, 0.125, 0.625, 0.0625, 0.625, 0.25, 0.625, 0.3125, 0.5938, 0.3125, 0.5938, 0.25, 0.625, 0.6875, 0.625, 0.75, 0.5938, 0.75, 0.5938, 0.6875, 0.625, 0.1875, 0.625, 0.25, 0.5938, 0.25, 0.5938, 0.1875, 0.625, 0.625, 0.625, 0.6875, 0.5938, 0.6875, 0.5938, 0.625, 0.625, 0.125, 0.625, 0.1875, 0.5938, 0.1875, 0.5938, 0.125, 0.625, 0.5625, 0.625, 0.625, 0.5938, 0.625, 0.5938, 0.5625, 0.625, 0.0625, 0.625, 0.125, 0.5938, 0.125, 0.5937, 0.0625, 0.625, 0.5, 0.625, 0.5625, 0.5938, 0.5625, 0.5938, 0.5, 0.625, 0.9375, 0.6094, 1.0, 0.5937, 0.9375, 0.6094, 0.0, 0.625, 0.0625, 0.5937, 0.0625, 0.625, 0.4375, 0.625, 0.5, 0.5938, 0.5, 0.5938, 0.4375, 0.625, 0.875, 0.625, 0.9375, 0.5937, 0.9375, 0.5937, 0.875, 0.625, 0.375, 0.625, 0.4375, 0.5938, 0.4375, 0.5938, 0.375, 0.625, 0.8125, 0.625, 0.875, 0.5937, 0.875, 0.5938, 0.8125, 0.625, 0.3125, 0.625, 0.375, 0.5938, 0.375, 0.5938, 0.3125, 0.625, 0.75, 0.625, 0.8125, 0.5938, 0.8125, 0.5938, 0.75, 0.5781, 0.0, 0.5937, 0.0625, 0.5625, 0.0625, 0.5938, 0.4375, 0.5938, 0.5, 0.5625, 0.5, 0.5625, 0.4375, 0.5937, 0.875, 0.5937, 0.9375, 0.5625, 0.9375, 0.5625, 0.875, 0.5938, 0.375, 0.5938, 0.4375, 0.5625, 0.4375, 0.5625, 0.375, 0.5938, 0.8125, 0.5937, 0.875, 0.5625, 0.875, 0.5625, 0.8125, 0.5938, 0.3125, 0.5938, 0.375, 0.5625, 0.375, 0.5625, 0.3125, 0.5938, 0.75, 0.5938, 0.8125, 0.5625, 0.8125, 0.5625, 0.75, 0.5938, 0.25, 0.5938, 0.3125, 0.5625, 0.3125, 0.5625, 0.25, 0.5938, 0.6875, 0.5938, 0.75, 0.5625, 0.75, 0.5625, 0.6875, 0.5938, 0.1875, 0.5938, 0.25, 0.5625, 0.25, 0.5625, 0.1875, 0.5938, 0.625, 0.5938, 0.6875, 0.5625, 0.6875, 0.5625, 0.625, 0.5938, 0.125, 0.5938, 0.1875, 0.5625, 0.1875, 0.5625, 0.125, 0.5938, 0.5625, 0.5938, 0.625, 0.5625, 0.625, 0.5625, 0.5625, 0.5937, 0.0625, 0.5938, 0.125, 0.5625, 0.125, 0.5625, 0.0625, 0.5938, 0.5, 0.5938, 0.5625, 0.5625, 0.5625, 0.5625, 0.5, 0.5937, 0.9375, 0.5781, 1.0, 0.5625, 0.9375, 0.5625, 0.1875, 0.5625, 0.25, 0.5312, 0.25, 0.5312, 0.1875, 0.5625, 0.625, 0.5625, 0.6875, 0.5312, 0.6875, 0.5312, 0.625, 0.5625, 0.125, 0.5625, 0.1875, 0.5312, 0.1875, 0.5312, 0.125, 0.5625, 0.5625, 0.5625, 0.625, 0.5312, 0.625, 0.5312, 0.5625, 0.5625, 0.0625, 0.5625, 0.125, 0.5312, 0.125, 0.5312, 0.0625, 0.5625, 0.5, 0.5625, 0.5625, 0.5312, 0.5625, 0.5312, 0.5, 0.5625, 0.9375, 0.5469, 1.0, 0.5312, 0.9375, 0.5469, 0.0, 0.5625, 0.0625, 0.5312, 0.0625, 0.5625, 0.4375, 0.5625, 0.5, 0.5312, 0.5, 0.5312, 0.4375, 0.5625, 0.875, 0.5625, 0.9375, 0.5312, 0.9375, 0.5312, 0.875, 0.5625, 0.375, 0.5625, 0.4375, 0.5312, 0.4375, 0.5312, 0.375, 0.5625, 0.8125, 0.5625, 0.875, 0.5312, 0.875, 0.5312, 0.8125, 0.5625, 0.3125, 0.5625, 0.375, 0.5312, 0.375, 0.5312, 0.3125, 0.5625, 0.75, 0.5625, 0.8125, 0.5312, 0.8125, 0.5312, 0.75, 0.5625, 0.25, 0.5625, 0.3125, 0.5312, 0.3125, 0.5312, 0.25, 0.5625, 0.6875, 0.5625, 0.75, 0.5312, 0.75, 0.5312, 0.6875, 0.5312, 0.875, 0.5312, 0.9375, 0.5, 0.9375, 0.5, 0.875, 0.5312, 0.375, 0.5312, 0.4375, 0.5, 0.4375, 0.5, 0.375, 0.5312, 0.8125, 0.5312, 0.875, 0.5, 0.875, 0.5, 0.8125, 0.5312, 0.3125, 0.5312, 0.375, 0.5, 0.375, 0.5, 0.3125, 0.5312, 0.75, 0.5312, 0.8125, 0.5, 0.8125, 0.5, 0.75, 0.5312, 0.25, 0.5312, 0.3125, 0.5, 0.3125, 0.5, 0.25, 0.5312, 0.6875, 0.5312, 0.75, 0.5, 0.75, 0.5, 0.6875, 0.5312, 0.1875, 0.5312, 0.25, 0.5, 0.25, 0.5, 0.1875, 0.5312, 0.625, 0.5312, 0.6875, 0.5, 0.6875, 0.5, 0.625, 0.5312, 0.125, 0.5312, 0.1875, 0.5, 0.1875, 0.5, 0.125, 0.5312, 0.5625, 0.5312, 0.625, 0.5, 0.625, 0.5, 0.5625, 0.5312, 0.0625, 0.5312, 0.125, 0.5, 0.125, 0.5, 0.0625, 0.5312, 0.5, 0.5312, 0.5625, 0.5, 0.5625, 0.5, 0.5, 0.5312, 0.9375, 0.5156, 1.0, 0.5, 0.9375, 0.5156, 0.0, 0.5312, 0.0625, 0.5, 0.0625, 0.5312, 0.4375, 0.5312, 0.5, 0.5, 0.5, 0.5, 0.4375, 0.5, 0.625, 0.5, 0.6875, 0.4687, 0.6875, 0.4688, 0.625, 0.5, 0.125, 0.5, 0.1875, 0.4687, 0.1875, 0.4687, 0.125, 0.5, 0.5625, 0.5, 0.625, 0.4688, 0.625, 0.4688, 0.5625, 0.5, 0.0625, 0.5, 0.125, 0.4687, 0.125, 0.4687, 0.0625, 0.5, 0.5, 0.5, 0.5625, 0.4688, 0.5625, 0.4687, 0.5, 0.5, 0.9375, 0.4844, 1.0, 0.4687, 0.9375, 0.4844, 0.0, 0.5, 0.0625, 0.4687, 0.0625, 0.5, 0.4375, 0.5, 0.5, 0.4687, 0.5, 0.4688, 0.4375, 0.5, 0.875, 0.5, 0.9375, 0.4687, 0.9375, 0.4687, 0.875, 0.5, 0.375, 0.5, 0.4375, 0.4688, 0.4375, 0.4687, 0.375, 0.5, 0.8125, 0.5, 0.875, 0.4687, 0.875, 0.4687, 0.8125, 0.5, 0.3125, 0.5, 0.375, 0.4687, 0.375, 0.4687, 0.3125, 0.5, 0.75, 0.5, 0.8125, 0.4687, 0.8125, 0.4688, 0.75, 0.5, 0.25, 0.5, 0.3125, 0.4687, 0.3125, 0.4688, 0.25, 0.5, 0.6875, 0.5, 0.75, 0.4688, 0.75, 0.4687, 0.6875, 0.5, 0.1875, 0.5, 0.25, 0.4688, 0.25, 0.4687, 0.1875, 0.4687, 0.375, 0.4688, 0.4375, 0.4375, 0.4375, 0.4375, 0.375, 0.4687, 0.8125, 0.4687, 0.875, 0.4375, 0.875, 0.4375, 0.8125, 0.4687, 0.3125, 0.4687, 0.375, 0.4375, 0.375, 0.4375, 0.3125, 0.4688, 0.75, 0.4687, 0.8125, 0.4375, 0.8125, 0.4375, 0.75, 0.4688, 0.25, 0.4687, 0.3125, 0.4375, 0.3125, 0.4375, 0.25, 0.4687, 0.6875, 0.4688, 0.75, 0.4375, 0.75, 0.4375, 0.6875, 0.4687, 0.1875, 0.4688, 0.25, 0.4375, 0.25, 0.4375, 0.1875, 0.4688, 0.625, 0.4687, 0.6875, 0.4375, 0.6875, 0.4375, 0.625, 0.4687, 0.125, 0.4687, 0.1875, 0.4375, 0.1875, 0.4375, 0.125, 0.4688, 0.5625, 0.4688, 0.625, 0.4375, 0.625, 0.4375, 0.5625, 0.4687, 0.0625, 0.4687, 0.125, 0.4375, 0.125, 0.4375, 0.0625, 0.4687, 0.5, 0.4688, 0.5625, 0.4375, 0.5625, 0.4375, 0.5, 0.4687, 0.9375, 0.4531, 1.0, 0.4375, 0.9375, 0.4531, 0.0, 0.4687, 0.0625, 0.4375, 0.0625, 0.4688, 0.4375, 0.4687, 0.5, 0.4375, 0.5, 0.4375, 0.4375, 0.4687, 0.875, 0.4687, 0.9375, 0.4375, 0.9375, 0.4375, 0.875, 0.4375, 0.125, 0.4375, 0.1875, 0.4062, 0.1875, 0.4062, 0.125, 0.4375, 0.5625, 0.4375, 0.625, 0.4062, 0.625, 0.4062, 0.5625, 0.4375, 0.0625, 0.4375, 0.125, 0.4062, 0.125, 0.4062, 0.0625, 0.4375, 0.5, 0.4375, 0.5625, 0.4062, 0.5625, 0.4062, 0.5, 0.4375, 0.9375, 0.4219, 1.0, 0.4062, 0.9375, 0.4219, 0.0, 0.4375, 0.0625, 0.4062, 0.0625, 0.4375, 0.4375, 0.4375, 0.5, 0.4062, 0.5, 0.4062, 0.4375, 0.4375, 0.875, 0.4375, 0.9375, 0.4062, 0.9375, 0.4062, 0.875, 0.4375, 0.375, 0.4375, 0.4375, 0.4062, 0.4375, 0.4062, 0.375, 0.4375, 0.8125, 0.4375, 0.875, 0.4062, 0.875, 0.4062, 0.8125, 0.4375, 0.3125, 0.4375, 0.375, 0.4062, 0.375, 0.4062, 0.3125, 0.4375, 0.75, 0.4375, 0.8125, 0.4062, 0.8125, 0.4062, 0.75, 0.4375, 0.25, 0.4375, 0.3125, 0.4062, 0.3125, 0.4062, 0.25, 0.4375, 0.6875, 0.4375, 0.75, 0.4062, 0.75, 0.4062, 0.6875, 0.4375, 0.1875, 0.4375, 0.25, 0.4062, 0.25, 0.4062, 0.1875, 0.4375, 0.625, 0.4375, 0.6875, 0.4062, 0.6875, 0.4062, 0.625, 0.4062, 0.8125, 0.4062, 0.875, 0.375, 0.875, 0.375, 0.8125, 0.4062, 0.3125, 0.4062, 0.375, 0.375, 0.375, 0.375, 0.3125, 0.4062, 0.75, 0.4062, 0.8125, 0.375, 0.8125, 0.375, 0.75, 0.4062, 0.25, 0.4062, 0.3125, 0.375, 0.3125, 0.375, 0.25, 0.4062, 0.6875, 0.4062, 0.75, 0.375, 0.75, 0.375, 0.6875, 0.4062, 0.1875, 0.4062, 0.25, 0.375, 0.25, 0.375, 0.1875, 0.4062, 0.625, 0.4062, 0.6875, 0.375, 0.6875, 0.375, 0.625, 0.4062, 0.125, 0.4062, 0.1875, 0.375, 0.1875, 0.375, 0.125, 0.4062, 0.5625, 0.4062, 0.625, 0.375, 0.625, 0.375, 0.5625, 0.4062, 0.0625, 0.4062, 0.125, 0.375, 0.125, 0.375, 0.0625, 0.4062, 0.5, 0.4062, 0.5625, 0.375, 0.5625, 0.375, 0.5, 0.4062, 0.9375, 0.3906, 1.0, 0.375, 0.9375, 0.3906, 0.0, 0.4062, 0.0625, 0.375, 0.0625, 0.4062, 0.4375, 0.4062, 0.5, 0.375, 0.5, 0.375, 0.4375, 0.4062, 0.875, 0.4062, 0.9375, 0.375, 0.9375, 0.375, 0.875, 0.4062, 0.375, 0.4062, 0.4375, 0.375, 0.4375, 0.375, 0.375, 0.375, 0.5625, 0.375, 0.625, 0.3438, 0.625, 0.3438, 0.5625, 0.375, 0.0625, 0.375, 0.125, 0.3438, 0.125, 0.3437, 0.0625, 0.375, 0.5, 0.375, 0.5625, 0.3438, 0.5625, 0.3437, 0.5, 0.375, 0.9375, 0.3594, 1.0, 0.3437, 0.9375, 0.3594, 0.0, 0.375, 0.0625, 0.3437, 0.0625, 0.375, 0.4375, 0.375, 0.5, 0.3437, 0.5, 0.3438, 0.4375, 0.375, 0.875, 0.375, 0.9375, 0.3437, 0.9375, 0.3438, 0.875, 0.375, 0.375, 0.375, 0.4375, 0.3438, 0.4375, 0.3438, 0.375, 0.375, 0.8125, 0.375, 0.875, 0.3438, 0.875, 0.3438, 0.8125, 0.375, 0.3125, 0.375, 0.375, 0.3438, 0.375, 0.3438, 0.3125, 0.375, 0.75, 0.375, 0.8125, 0.3438, 0.8125, 0.3438, 0.75, 0.375, 0.25, 0.375, 0.3125, 0.3438, 0.3125, 0.3438, 0.25, 0.375, 0.6875, 0.375, 0.75, 0.3438, 0.75, 0.3438, 0.6875, 0.375, 0.1875, 0.375, 0.25, 0.3438, 0.25, 0.3438, 0.1875, 0.375, 0.625, 0.375, 0.6875, 0.3438, 0.6875, 0.3438, 0.625, 0.375, 0.125, 0.375, 0.1875, 0.3438, 0.1875, 0.3438, 0.125, 0.3438, 0.3125, 0.3438, 0.375, 0.3125, 0.375, 0.3125, 0.3125, 0.3438, 0.75, 0.3438, 0.8125, 0.3125, 0.8125, 0.3125, 0.75, 0.3438, 0.25, 0.3438, 0.3125, 0.3125, 0.3125, 0.3125, 0.25, 0.3438, 0.6875, 0.3438, 0.75, 0.3125, 0.75, 0.3125, 0.6875, 0.3438, 0.1875, 0.3438, 0.25, 0.3125, 0.25, 0.3125, 0.1875, 0.3438, 0.625, 0.3438, 0.6875, 0.3125, 0.6875, 0.3125, 0.625, 0.3438, 0.125, 0.3438, 0.1875, 0.3125, 0.1875, 0.3125, 0.125, 0.3438, 0.5625, 0.3438, 0.625, 0.3125, 0.625, 0.3125, 0.5625, 0.3437, 0.0625, 0.3438, 0.125, 0.3125, 0.125, 0.3125, 0.0625, 0.3437, 0.5, 0.3438, 0.5625, 0.3125, 0.5625, 0.3125, 0.5, 0.3437, 0.9375, 0.3281, 1.0, 0.3125, 0.9375, 0.3281, 0.0, 0.3437, 0.0625, 0.3125, 0.0625, 0.3438, 0.4375, 0.3437, 0.5, 0.3125, 0.5, 0.3125, 0.4375, 0.3438, 0.875, 0.3437, 0.9375, 0.3125, 0.9375, 0.3125, 0.875, 0.3438, 0.375, 0.3438, 0.4375, 0.3125, 0.4375, 0.3125, 0.375, 0.3438, 0.8125, 0.3438, 0.875, 0.3125, 0.875, 0.3125, 0.8125, 0.3125, 0.0625, 0.3125, 0.125, 0.2812, 0.125, 0.2812, 0.0625, 0.3125, 0.5, 0.3125, 0.5625, 0.2812, 0.5625, 0.2812, 0.5, 0.3125, 0.9375, 0.2969, 1.0, 0.2812, 0.9375, 0.2969, 0.0, 0.3125, 0.0625, 0.2812, 0.0625, 0.3125, 0.4375, 0.3125, 0.5, 0.2812, 0.5, 0.2812, 0.4375, 0.3125, 0.875, 0.3125, 0.9375, 0.2812, 0.9375, 0.2812, 0.875, 0.3125, 0.375, 0.3125, 0.4375, 0.2812, 0.4375, 0.2812, 0.375, 0.3125, 0.8125, 0.3125, 0.875, 0.2812, 0.875, 0.2812, 0.8125, 0.3125, 0.3125, 0.3125, 0.375, 0.2812, 0.375, 0.2812, 0.3125, 0.3125, 0.75, 0.3125, 0.8125, 0.2812, 0.8125, 0.2812, 0.75, 0.3125, 0.25, 0.3125, 0.3125, 0.2812, 0.3125, 0.2812, 0.25, 0.3125, 0.6875, 0.3125, 0.75, 0.2812, 0.75, 0.2812, 0.6875, 0.3125, 0.1875, 0.3125, 0.25, 0.2812, 0.25, 0.2812, 0.1875, 0.3125, 0.625, 0.3125, 0.6875, 0.2812, 0.6875, 0.2812, 0.625, 0.3125, 0.125, 0.3125, 0.1875, 0.2812, 0.1875, 0.2812, 0.125, 0.3125, 0.5625, 0.3125, 0.625, 0.2812, 0.625, 0.2812, 0.5625, 0.2812, 0.25, 0.2812, 0.3125, 0.25, 0.3125, 0.25, 0.25, 0.2812, 0.6875, 0.2812, 0.75, 0.25, 0.75, 0.25, 0.6875, 0.2812, 0.1875, 0.2812, 0.25, 0.25, 0.25, 0.25, 0.1875, 0.2812, 0.625, 0.2812, 0.6875, 0.25, 0.6875, 0.25, 0.625, 0.2812, 0.125, 0.2812, 0.1875, 0.25, 0.1875, 0.25, 0.125, 0.2812, 0.5625, 0.2812, 0.625, 0.25, 0.625, 0.25, 0.5625, 0.2812, 0.0625, 0.2812, 0.125, 0.25, 0.125, 0.25, 0.0625, 0.2812, 0.5, 0.2812, 0.5625, 0.25, 0.5625, 0.25, 0.5, 0.2812, 0.9375, 0.2656, 1.0, 0.25, 0.9375, 0.2656, 0.0, 0.2812, 0.0625, 0.25, 0.0625, 0.2812, 0.4375, 0.2812, 0.5, 0.25, 0.5, 0.25, 0.4375, 0.2812, 0.875, 0.2812, 0.9375, 0.25, 0.9375, 0.25, 0.875, 0.2812, 0.375, 0.2812, 0.4375, 0.25, 0.4375, 0.25, 0.375, 0.2812, 0.8125, 0.2812, 0.875, 0.25, 0.875, 0.25, 0.8125, 0.2812, 0.3125, 0.2812, 0.375, 0.25, 0.375, 0.25, 0.3125, 0.2812, 0.75, 0.2812, 0.8125, 0.25, 0.8125, 0.25, 0.75, 0.25, 0.9375, 0.2344, 1.0, 0.2188, 0.9375, 0.2344, 0.0, 0.25, 0.0625, 0.2188, 0.0625, 0.25, 0.4375, 0.25, 0.5, 0.2187, 0.5, 0.2188, 0.4375, 0.25, 0.875, 0.25, 0.9375, 0.2188, 0.9375, 0.2188, 0.875, 0.25, 0.375, 0.25, 0.4375, 0.2188, 0.4375, 0.2188, 0.375, 0.25, 0.8125, 0.25, 0.875, 0.2188, 0.875, 0.2188, 0.8125, 0.25, 0.3125, 0.25, 0.375, 0.2188, 0.375, 0.2188, 0.3125, 0.25, 0.75, 0.25, 0.8125, 0.2188, 0.8125, 0.2188, 0.75, 0.25, 0.25, 0.25, 0.3125, 0.2188, 0.3125, 0.2188, 0.25, 0.25, 0.6875, 0.25, 0.75, 0.2188, 0.75, 0.2188, 0.6875, 0.25, 0.1875, 0.25, 0.25, 0.2188, 0.25, 0.2188, 0.1875, 0.25, 0.625, 0.25, 0.6875, 0.2188, 0.6875, 0.2188, 0.625, 0.25, 0.125, 0.25, 0.1875, 0.2188, 0.1875, 0.2188, 0.125, 0.25, 0.5625, 0.25, 0.625, 0.2188, 0.625, 0.2188, 0.5625, 0.25, 0.0625, 0.25, 0.125, 0.2188, 0.125, 0.2188, 0.0625, 0.25, 0.5, 0.25, 0.5625, 0.2188, 0.5625, 0.2187, 0.5, 0.2188, 0.6875, 0.2188, 0.75, 0.1875, 0.75, 0.1875, 0.6875, 0.2188, 0.1875, 0.2188, 0.25, 0.1875, 0.25, 0.1875, 0.1875, 0.2188, 0.625, 0.2188, 0.6875, 0.1875, 0.6875, 0.1875, 0.625, 0.2188, 0.125, 0.2188, 0.1875, 0.1875, 0.1875, 0.1875, 0.125, 0.2188, 0.5625, 0.2188, 0.625, 0.1875, 0.625, 0.1875, 0.5625, 0.2188, 0.0625, 0.2188, 0.125, 0.1875, 0.125, 0.1875, 0.0625, 0.2187, 0.5, 0.2188, 0.5625, 0.1875, 0.5625, 0.1875, 0.5, 0.2188, 0.9375, 0.2031, 1.0, 0.1875, 0.9375, 0.2031, 0.0, 0.2188, 0.0625, 0.1875, 0.0625, 0.2188, 0.4375, 0.2187, 0.5, 0.1875, 0.5, 0.1875, 0.4375, 0.2188, 0.875, 0.2188, 0.9375, 0.1875, 0.9375, 0.1875, 0.875, 0.2188, 0.375, 0.2188, 0.4375, 0.1875, 0.4375, 0.1875, 0.375, 0.2188, 0.8125, 0.2188, 0.875, 0.1875, 0.875, 0.1875, 0.8125, 0.2188, 0.3125, 0.2188, 0.375, 0.1875, 0.375, 0.1875, 0.3125, 0.2188, 0.75, 0.2188, 0.8125, 0.1875, 0.8125, 0.1875, 0.75, 0.2188, 0.25, 0.2188, 0.3125, 0.1875, 0.3125, 0.1875, 0.25, 0.1875, 0.4375, 0.1875, 0.5, 0.1562, 0.5, 0.1562, 0.4375, 0.1875, 0.875, 0.1875, 0.9375, 0.1563, 0.9375, 0.1563, 0.875, 0.1875, 0.375, 0.1875, 0.4375, 0.1562, 0.4375, 0.1562, 0.375, 0.1875, 0.8125, 0.1875, 0.875, 0.1563, 0.875, 0.1562, 0.8125, 0.1875, 0.3125, 0.1875, 0.375, 0.1562, 0.375, 0.1563, 0.3125, 0.1875, 0.75, 0.1875, 0.8125, 0.1562, 0.8125, 0.1563, 0.75, 0.1875, 0.25, 0.1875, 0.3125, 0.1563, 0.3125, 0.1563, 0.25, 0.1875, 0.6875, 0.1875, 0.75, 0.1563, 0.75, 0.1563, 0.6875, 0.1875, 0.1875, 0.1875, 0.25, 0.1563, 0.25, 0.1562, 0.1875, 0.1875, 0.625, 0.1875, 0.6875, 0.1563, 0.6875, 0.1563, 0.625, 0.1875, 0.125, 0.1875, 0.1875, 0.1562, 0.1875, 0.1563, 0.125, 0.1875, 0.5625, 0.1875, 0.625, 0.1563, 0.625, 0.1562, 0.5625, 0.1875, 0.0625, 0.1875, 0.125, 0.1563, 0.125, 0.1563, 0.0625, 0.1875, 0.5, 0.1875, 0.5625, 0.1562, 0.5625, 0.1562, 0.5, 0.1875, 0.9375, 0.1719, 1.0, 0.1563, 0.9375, 0.1719, 0.0, 0.1875, 0.0625, 0.1563, 0.0625, 0.1562, 0.1875, 0.1563, 0.25, 0.125, 0.25, 0.125, 0.1875, 0.1563, 0.625, 0.1563, 0.6875, 0.125, 0.6875, 0.125, 0.625, 0.1563, 0.125, 0.1562, 0.1875, 0.125, 0.1875, 0.125, 0.125, 0.1562, 0.5625, 0.1563, 0.625, 0.125, 0.625, 0.125, 0.5625, 0.1563, 0.0625, 0.1563, 0.125, 0.125, 0.125, 0.125, 0.0625, 0.1562, 0.5, 0.1562, 0.5625, 0.125, 0.5625, 0.125, 0.5, 0.1563, 0.9375, 0.1406, 1.0, 0.125, 0.9375, 0.1406, 0.0, 0.1563, 0.0625, 0.125, 0.0625, 0.1562, 0.4375, 0.1562, 0.5, 0.125, 0.5, 0.125, 0.4375, 0.1563, 0.875, 0.1563, 0.9375, 0.125, 0.9375, 0.125, 0.875, 0.1562, 0.375, 0.1562, 0.4375, 0.125, 0.4375, 0.125, 0.375, 0.1562, 0.8125, 0.1563, 0.875, 0.125, 0.875, 0.125, 0.8125, 0.1563, 0.3125, 0.1562, 0.375, 0.125, 0.375, 0.125, 0.3125, 0.1563, 0.75, 0.1562, 0.8125, 0.125, 0.8125, 0.125, 0.75, 0.1563, 0.25, 0.1563, 0.3125, 0.125, 0.3125, 0.125, 0.25, 0.1563, 0.6875, 0.1563, 0.75, 0.125, 0.75, 0.125, 0.6875, 0.125, 0.875, 0.125, 0.9375, 0.09375, 0.9375, 0.09375, 0.875, 0.125, 0.375, 0.125, 0.4375, 0.09375, 0.4375, 0.09375, 0.375, 0.125, 0.8125, 0.125, 0.875, 0.09375, 0.875, 0.09375, 0.8125, 0.125, 0.3125, 0.125, 0.375, 0.09375, 0.375, 0.09375, 0.3125, 0.125, 0.75, 0.125, 0.8125, 0.09375, 0.8125, 0.09375, 0.75, 0.125, 0.25, 0.125, 0.3125, 0.09375, 0.3125, 0.09375, 0.25, 0.125, 0.6875, 0.125, 0.75, 0.09375, 0.75, 0.09375, 0.6875, 0.125, 0.1875, 0.125, 0.25, 0.09375, 0.25, 0.09375, 0.1875, 0.125, 0.625, 0.125, 0.6875, 0.09375, 0.6875, 0.09375, 0.625, 0.125, 0.125, 0.125, 0.1875, 0.09375, 0.1875, 0.09375, 0.125, 0.125, 0.5625, 0.125, 0.625, 0.09375, 0.625, 0.09375, 0.5625, 0.125, 0.0625, 0.125, 0.125, 0.09375, 0.125, 0.09375, 0.0625, 0.125, 0.5, 0.125, 0.5625, 0.09375, 0.5625, 0.09375, 0.5, 0.125, 0.9375, 0.1094, 1.0, 0.09375, 0.9375, 0.1094, 0.0, 0.125, 0.0625, 0.09375, 0.0625, 0.125, 0.4375, 0.125, 0.5, 0.09375, 0.5, 0.09375, 0.4375, 0.09375, 0.625, 0.09375, 0.6875, 0.0625, 0.6875, 0.0625, 0.625, 0.09375, 0.125, 0.09375, 0.1875, 0.0625, 0.1875, 0.0625, 0.125, 0.09375, 0.5625, 0.09375, 0.625, 0.0625, 0.625, 0.0625, 0.5625, 0.09375, 0.0625, 0.09375, 0.125, 0.0625, 0.125, 0.0625, 0.0625, 0.09375, 0.5, 0.09375, 0.5625, 0.0625, 0.5625, 0.0625, 0.5, 0.09375, 0.9375, 0.07813, 1.0, 0.0625, 0.9375, 0.07813, 0.0, 0.09375, 0.0625, 0.0625, 0.0625, 0.09375, 0.4375, 0.09375, 0.5, 0.0625, 0.5, 0.0625, 0.4375, 0.09375, 0.875, 0.09375, 0.9375, 0.0625, 0.9375, 0.0625, 0.875, 0.09375, 0.375, 0.09375, 0.4375, 0.0625, 0.4375, 0.0625, 0.375, 0.09375, 0.8125, 0.09375, 0.875, 0.0625, 0.875, 0.0625, 0.8125, 0.09375, 0.3125, 0.09375, 0.375, 0.0625, 0.375, 0.0625, 0.3125, 0.09375, 0.75, 0.09375, 0.8125, 0.0625, 0.8125, 0.0625, 0.75, 0.09375, 0.25, 0.09375, 0.3125, 0.0625, 0.3125, 0.0625, 0.25, 0.09375, 0.6875, 0.09375, 0.75, 0.0625, 0.75, 0.0625, 0.6875, 0.09375, 0.1875, 0.09375, 0.25, 0.0625, 0.25, 0.0625, 0.1875, 0.0625, 0.375, 0.0625, 0.4375, 0.03125, 0.4375, 0.03125, 0.375, 0.0625, 0.8125, 0.0625, 0.875, 0.03125, 0.875, 0.03125, 0.8125, 0.0625, 0.3125, 0.0625, 0.375, 0.03125, 0.375, 0.03125, 0.3125, 0.0625, 0.75, 0.0625, 0.8125, 0.03125, 0.8125, 0.03125, 0.75, 0.0625, 0.25, 0.0625, 0.3125, 0.03125, 0.3125, 0.03125, 0.25, 0.0625, 0.6875, 0.0625, 0.75, 0.03125, 0.75, 0.03125, 0.6875, 0.0625, 0.1875, 0.0625, 0.25, 0.03125, 0.25, 0.03125, 0.1875, 0.0625, 0.625, 0.0625, 0.6875, 0.03125, 0.6875, 0.03125, 0.625, 0.0625, 0.125, 0.0625, 0.1875, 0.03125, 0.1875, 0.03125, 0.125, 0.0625, 0.5625, 0.0625, 0.625, 0.03125, 0.625, 0.03125, 0.5625, 0.0625, 0.0625, 0.0625, 0.125, 0.03125, 0.125, 0.03125, 0.0625, 0.0625, 0.5, 0.0625, 0.5625, 0.03125, 0.5625, 0.03125, 0.5, 0.0625, 0.9375, 0.04688, 1.0, 0.03125, 0.9375, 0.04688, 0.0, 0.0625, 0.0625, 0.03125, 0.0625, 0.0625, 0.4375, 0.0625, 0.5, 0.03125, 0.5, 0.03125, 0.4375, 0.0625, 0.875, 0.0625, 0.9375, 0.03125, 0.9375, 0.03125, 0.875, 0.03125, 0.125, 0.03125, 0.1875, 0.0, 0.1875, 2.98e-08, 0.125, 0.03125, 0.5625, 0.03125, 0.625, 0.0, 0.625, 0.0, 0.5625, 0.03125, 0.0625, 0.03125, 0.125, 2.98e-08, 0.125, 8.941e-08, 0.0625, 0.03125, 0.5, 0.03125, 0.5625, 0.0, 0.5625, 0.0, 0.5, 0.03125, 0.9375, 0.01563, 1.0, 8.941e-08, 0.9375, 0.01563, 0.0, 0.03125, 0.0625, 8.941e-08, 0.0625, 0.03125, 0.4375, 0.03125, 0.5, 0.0, 0.5, 0.0, 0.4375, 0.03125, 0.875, 0.03125, 0.9375, 8.941e-08, 0.9375, 2.98e-08, 0.875, 0.03125, 0.375, 0.03125, 0.4375, 0.0, 0.4375, 0.0, 0.375, 0.03125, 0.8125, 0.03125, 0.875, 2.98e-08, 0.875, 0.0, 0.8125, 0.03125, 0.3125, 0.03125, 0.375, 0.0, 0.375, 2.98e-08, 0.3125, 0.03125, 0.75, 0.03125, 0.8125, 0.0, 0.8125, 2.98e-08, 0.75, 0.03125, 0.25, 0.03125, 0.3125, 2.98e-08, 0.3125, 2.98e-08, 0.25, 0.03125, 0.6875, 0.03125, 0.75, 2.98e-08, 0.75, 2.98e-08, 0.6875, 0.03125, 0.1875, 0.03125, 0.25, 2.98e-08, 0.25, 0.0, 0.1875, 0.03125, 0.625, 0.03125, 0.6875, 2.98e-08, 0.6875, 0.0, 0.625, 1.0, 0.3125, 1.0, 0.375, 0.9687, 0.375, 0.9688, 0.3125, 1.0, 0.75, 1.0, 0.8125, 0.9688, 0.8125, 0.9688, 0.75, 1.0, 0.25, 1.0, 0.3125, 0.9688, 0.3125, 0.9688, 0.25, 1.0, 0.6875, 1.0, 0.75, 0.9688, 0.75, 0.9688, 0.6875, 1.0, 0.1875, 1.0, 0.25, 0.9688, 0.25, 0.9688, 0.1875, 1.0, 0.625, 1.0, 0.6875, 0.9688, 0.6875, 0.9688, 0.625, 1.0, 0.125, 1.0, 0.1875, 0.9688, 0.1875, 0.9688, 0.125, 1.0, 0.5625, 1.0, 0.625, 0.9688, 0.625, 0.9688, 0.5625, 1.0, 0.0625, 1.0, 0.125, 0.9688, 0.125, 0.9688, 0.0625, 1.0, 0.5, 1.0, 0.5625, 0.9688, 0.5625, 0.9687, 0.5, 1.0, 0.9375, 0.9844, 1.0, 0.9688, 0.9375, 0.9844, 0.0, 1.0, 0.0625, 0.9688, 0.0625, 1.0, 0.4375, 1.0, 0.5, 0.9687, 0.5, 0.9688, 0.4375, 1.0, 0.875, 1.0, 0.9375, 0.9688, 0.9375, 0.9688, 0.875, 1.0, 0.375, 1.0, 0.4375, 0.9688, 0.4375, 0.9687, 0.375, 1.0, 0.8125, 1.0, 0.875, 0.9688, 0.875, 0.9688, 0.8125, 0.9688, 0.0625, 0.9688, 0.125, 0.9375, 0.125, 0.9375, 0.0625, 0.9687, 0.5, 0.9688, 0.5625, 0.9375, 0.5625, 0.9375, 0.5, 0.9688, 0.9375, 0.9531, 1.0, 0.9375, 0.9375, 0.9531, 0.0, 0.9688, 0.0625, 0.9375, 0.0625, 0.9688, 0.4375, 0.9687, 0.5, 0.9375, 0.5, 0.9375, 0.4375, 0.9688, 0.875, 0.9688, 0.9375, 0.9375, 0.9375, 0.9375, 0.875, 0.9687, 0.375, 0.9688, 0.4375, 0.9375, 0.4375, 0.9375, 0.375, 0.9688, 0.8125, 0.9688, 0.875, 0.9375, 0.875, 0.9375, 0.8125, 0.9688, 0.3125, 0.9687, 0.375, 0.9375, 0.375, 0.9375, 0.3125, 0.9688, 0.75, 0.9688, 0.8125, 0.9375, 0.8125, 0.9375, 0.75, 0.9688, 0.25, 0.9688, 0.3125, 0.9375, 0.3125, 0.9375, 0.25, 0.9688, 0.6875, 0.9688, 0.75, 0.9375, 0.75, 0.9375, 0.6875, 0.9688, 0.1875, 0.9688, 0.25, 0.9375, 0.25, 0.9375, 0.1875, 0.9688, 0.625, 0.9688, 0.6875, 0.9375, 0.6875, 0.9375, 0.625, 0.9688, 0.125, 0.9688, 0.1875, 0.9375, 0.1875, 0.9375, 0.125, 0.9688, 0.5625, 0.9688, 0.625, 0.9375, 0.625, 0.9375, 0.5625, 0.9375, 0.75, 0.9375, 0.8125, 0.9062, 0.8125, 0.9062, 0.75, 0.9375, 0.25, 0.9375, 0.3125, 0.9062, 0.3125, 0.9062, 0.25, 0.9375, 0.6875, 0.9375, 0.75, 0.9062, 0.75, 0.9062, 0.6875, 0.9375, 0.1875, 0.9375, 0.25, 0.9062, 0.25, 0.9062, 0.1875, 0.9375, 0.625, 0.9375, 0.6875, 0.9062, 0.6875, 0.9062, 0.625, 0.9375, 0.125, 0.9375, 0.1875, 0.9062, 0.1875, 0.9062, 0.125, 0.9375, 0.5625, 0.9375, 0.625, 0.9062, 0.625, 0.9062, 0.5625, 0.9375, 0.0625, 0.9375, 0.125, 0.9062, 0.125, 0.9062, 0.0625, 0.9375, 0.5, 0.9375, 0.5625, 0.9062, 0.5625, 0.9062, 0.5, 0.9375, 0.9375, 0.9219, 1.0, 0.9062, 0.9375, 0.9219, 0.0, 0.9375, 0.0625, 0.9062, 0.0625, 0.9375, 0.4375, 0.9375, 0.5, 0.9062, 0.5, 0.9062, 0.4375, 0.9375, 0.875, 0.9375, 0.9375, 0.9062, 0.9375, 0.9062, 0.875, 0.9375, 0.375, 0.9375, 0.4375, 0.9062, 0.4375, 0.9062, 0.375, 0.9375, 0.8125, 0.9375, 0.875, 0.9062, 0.875, 0.9062, 0.8125, 0.9375, 0.3125, 0.9375, 0.375, 0.9062, 0.375, 0.9062, 0.3125, 0.9062, 0.5, 0.9062, 0.5625, 0.875, 0.5625, 0.875, 0.5, 0.9062, 0.9375, 0.8906, 1.0, 0.875, 0.9375, 0.8906, 0.0, 0.9062, 0.0625, 0.875, 0.0625, 0.9062, 0.4375, 0.9062, 0.5, 0.875, 0.5, 0.875, 0.4375, 0.9062, 0.875, 0.9062, 0.9375, 0.875, 0.9375, 0.875, 0.875, 0.9062, 0.375, 0.9062, 0.4375, 0.875, 0.4375, 0.875, 0.375, 0.9062, 0.8125, 0.9062, 0.875, 0.875, 0.875, 0.875, 0.8125, 0.9062, 0.3125, 0.9062, 0.375, 0.875, 0.375, 0.875, 0.3125, 0.9062, 0.75, 0.9062, 0.8125, 0.875, 0.8125, 0.875, 0.75, 0.9062, 0.25, 0.9062, 0.3125, 0.875, 0.3125, 0.875, 0.25, 0.9062, 0.6875, 0.9062, 0.75, 0.875, 0.75, 0.875, 0.6875, 0.9062, 0.1875, 0.9062, 0.25, 0.875, 0.25, 0.875, 0.1875, 0.9062, 0.625, 0.9062, 0.6875, 0.875, 0.6875, 0.875, 0.625, 0.9062, 0.125, 0.9062, 0.1875, 0.875, 0.1875, 0.875, 0.125, 0.9062, 0.5625, 0.9062, 0.625, 0.875, 0.625, 0.875, 0.5625, 0.9062, 0.0625, 0.9062, 0.125, 0.875, 0.125, 0.875, 0.0625, 0.875, 0.25, 0.875, 0.3125, 0.8438, 0.3125, 0.8438, 0.25, 0.875, 0.6875, 0.875, 0.75, 0.8438, 0.75, 0.8438, 0.6875, 0.875, 0.1875, 0.875, 0.25, 0.8438, 0.25, 0.8438, 0.1875, 0.875, 0.625, 0.875, 0.6875, 0.8438, 0.6875, 0.8438, 0.625, 0.875, 0.125, 0.875, 0.1875, 0.8438, 0.1875, 0.8438, 0.125, 0.875, 0.5625, 0.875, 0.625, 0.8438, 0.625, 0.8438, 0.5625, 0.875, 0.0625, 0.875, 0.125, 0.8438, 0.125, 0.8438, 0.0625, 0.875, 0.5, 0.875, 0.5625, 0.8438, 0.5625, 0.8437, 0.5, 0.875, 0.9375, 0.8594, 1.0, 0.8438, 0.9375, 0.8594, 0.0, 0.875, 0.0625, 0.8438, 0.0625, 0.875, 0.4375, 0.875, 0.5, 0.8437, 0.5, 0.8438, 0.4375, 0.875, 0.875, 0.875, 0.9375, 0.8438, 0.9375, 0.8438, 0.875, 0.875, 0.375, 0.875, 0.4375, 0.8438, 0.4375, 0.8438, 0.375, 0.875, 0.8125, 0.875, 0.875, 0.8438, 0.875, 0.8438, 0.8125, 0.875, 0.3125, 0.875, 0.375, 0.8438, 0.375, 0.8438, 0.3125, 0.875, 0.75, 0.875, 0.8125, 0.8438, 0.8125, 0.8438, 0.75, 0.8438, 0.9375, 0.8281, 1.0, 0.8125, 0.9375, 0.8281, 0.0, 0.8438, 0.0625, 0.8125, 0.0625, 0.8438, 0.4375, 0.8437, 0.5, 0.8125, 0.5, 0.8125, 0.4375, 0.8438, 0.875, 0.8438, 0.9375, 0.8125, 0.9375, 0.8125, 0.875, 0.8438, 0.375, 0.8438, 0.4375, 0.8125, 0.4375, 0.8125, 0.375, 0.8438, 0.8125, 0.8438, 0.875, 0.8125, 0.875, 0.8125, 0.8125, 0.8438, 0.3125, 0.8438, 0.375, 0.8125, 0.375, 0.8125, 0.3125, 0.8438, 0.75, 0.8438, 0.8125, 0.8125, 0.8125, 0.8125, 0.75, 0.8438, 0.25, 0.8438, 0.3125, 0.8125, 0.3125, 0.8125, 0.25, 0.8438, 0.6875, 0.8438, 0.75, 0.8125, 0.75, 0.8125, 0.6875, 0.8438, 0.1875, 0.8438, 0.25, 0.8125, 0.25, 0.8125, 0.1875, 0.8438, 0.625, 0.8438, 0.6875, 0.8125, 0.6875, 0.8125, 0.625, 0.8438, 0.125, 0.8438, 0.1875, 0.8125, 0.1875, 0.8125, 0.125, 0.8438, 0.5625, 0.8438, 0.625, 0.8125, 0.625, 0.8125, 0.5625, 0.8438, 0.0625, 0.8438, 0.125, 0.8125, 0.125, 0.8125, 0.0625, 0.8437, 0.5, 0.8438, 0.5625, 0.8125, 0.5625, 0.8125, 0.5, 0.8125, 0.6875, 0.8125, 0.75, 0.7812, 0.75, 0.7812, 0.6875, 0.8125, 0.1875, 0.8125, 0.25, 0.7812, 0.25, 0.7812, 0.1875, 0.8125, 0.625, 0.8125, 0.6875, 0.7812, 0.6875, 0.7812, 0.625, 0.8125, 0.125, 0.8125, 0.1875, 0.7812, 0.1875, 0.7812, 0.125, 0.8125, 0.5625, 0.8125, 0.625, 0.7812, 0.625, 0.7812, 0.5625, 0.8125, 0.0625, 0.8125, 0.125, 0.7812, 0.125, 0.7812, 0.0625, 0.8125, 0.5, 0.8125, 0.5625, 0.7812, 0.5625, 0.7812, 0.5, 0.8125, 0.9375, 0.7969, 1.0, 0.7812, 0.9375, 0.7969, 0.0, 0.8125, 0.0625, 0.7812, 0.0625, 0.8125, 0.4375, 0.8125, 0.5, 0.7812, 0.5, 0.7812, 0.4375, 0.8125, 0.875, 0.8125, 0.9375, 0.7812, 0.9375, 0.7812, 0.875, 0.8125, 0.375, 0.8125, 0.4375, 0.7812, 0.4375, 0.7812, 0.375, 0.8125, 0.8125, 0.8125, 0.875, 0.7812, 0.875, 0.7812, 0.8125, 0.8125, 0.3125, 0.8125, 0.375, 0.7812, 0.375, 0.7812, 0.3125, 0.8125, 0.75, 0.8125, 0.8125, 0.7812, 0.8125, 0.7812, 0.75, 0.8125, 0.25, 0.8125, 0.3125, 0.7812, 0.3125, 0.7812, 0.25, 0.7812, 0.4375, 0.7812, 0.5, 0.75, 0.5, 0.75, 0.4375, 0.7812, 0.875, 0.7812, 0.9375, 0.75, 0.9375, 0.75, 0.875, 0.7812, 0.375, 0.7812, 0.4375, 0.75, 0.4375, 0.75, 0.375, 0.7812, 0.8125, 0.7812, 0.875, 0.75, 0.875, 0.75, 0.8125, 0.7812, 0.3125, 0.7812, 0.375, 0.75, 0.375, 0.75, 0.3125, 0.7812, 0.75, 0.7812, 0.8125, 0.75, 0.8125, 0.75, 0.75, 0.7812, 0.25, 0.7812, 0.3125, 0.75, 0.3125, 0.75, 0.25, 0.7812, 0.6875, 0.7812, 0.75, 0.75, 0.75, 0.75, 0.6875, 0.7812, 0.1875, 0.7812, 0.25, 0.75, 0.25, 0.75, 0.1875, 0.7812, 0.625, 0.7812, 0.6875, 0.75, 0.6875, 0.75, 0.625, 0.7812, 0.125, 0.7812, 0.1875, 0.75, 0.1875, 0.75, 0.125, 0.7812, 0.5625, 0.7812, 0.625, 0.75, 0.625, 0.75, 0.5625, 0.7812, 0.0625, 0.7812, 0.125, 0.75, 0.125, 0.75, 0.0625, 0.7812, 0.5, 0.7812, 0.5625, 0.75, 0.5625, 0.75, 0.5, 0.7812, 0.9375, 0.7656, 1.0, 0.75, 0.9375, 0.7656, 0.0, 0.7812, 0.0625, 0.75, 0.0625])
_ca = me_sphere.color_attributes.new('Color', 'FLOAT_COLOR', 'POINT')
_ca.data.foreach_set('color', [1.0, 0.7, 0.4929, 1.0, 1.0, 0.7, 0.4929, 1.0, 1.0, 0.7, 0.4929, 1.0, 1.0, 0.7, 0.4929, 1.0, 1.0, 0.7, 0.4929, 1.0, 1.0, 0.7, 0.4929, 1.0, 1.0, 0.7, 0.4929, 1.0, 1.0, 0.7, 0.4929, 1.0, 1.0, 0.7, 0.4929, 1.0, 1.0, 0.7, 0.4929, 1.0, 1.0, 0.7, 0.4929, 1.0, 1.0, 0.7, 0.4929, 1.0, 1.0, 0.7, 0.4929, 1.0, 1.0, 0.7, 0.4929, 1.0, 1.0, 0.7, 0.4929, 1.0, 1.0, 0.7, 0.4929, 1.0, 1.0, 0.7, 0.4929, 1.0, 1.0, 0.7, 0.4929, 1.0, 1.0, 0.7, 0.4929, 1.0, 1.0, 0.7, 0.4929, 1.0, 1.0, 0.7, 0.4929, 1.0, 1.0, 0.7, 0.4929, 1.0, 1.0, 0.7, 0.4929, 1.0, 1.0, 0.7, 0.4929, 1.0, 1.0, 0.7, 0.4929, 1.0, 1.0, 0.7, 0.4929, 1.0, 1.0, 0.7, 0.4929, 1.0, 1.0, 0.7, 0.4929, 1.0, 1.0, 0.7, 0.4929, 1.0, 1.0, 0.7, 0.4929, 1.0, 1.0, 0.7, 0.4929, 1.0, 1.0, 0.7, 0.4929, 1.0, 1.0, 0.7, 0.4929, 1.0, 1.0, 0.7, 0.4929, 1.0, 1.0, 0.7, 0.4929, 1.0, 1.0, 0.7, 0.4929, 1.0, 1.0, 0.7, 0.4929, 1.0, 1.0, 0.7, 0.4929, 1.0, 1.0, 0.7, 0.4929, 1.0, 1.0, 0.7, 0.4929, 1.0, 1.0, 0.7, 0.4929, 1.0, 1.0, 0.7, 0.4929, 1.0, 1.0, 0.7, 0.4929, 1.0, 1.0, 0.7, 0.4929, 1.0, 1.0, 0.7, 0.4929, 1.0, 1.0, 0.7, 0.4929, 1.0, 1.0, 0.7, 0.4929, 1.0, 1.0, 0.7, 0.4929, 1.0, 1.0, 0.7, 0.4929, 1.0, 1.0, 0.7, 0.4929, 1.0, 1.0, 0.7, 0.4929, 1.0, 1.0, 0.7, 0.4929, 1.0, 1.0, 0.7, 0.4929, 1.0, 1.0, 0.7, 0.4929, 1.0, 1.0, 0.7, 0.4929, 1.0, 1.0, 0.7, 0.4929, 1.0, 1.0, 0.7, 0.4929, 1.0, 1.0, 0.7, 0.4929, 1.0, 1.0, 0.7, 0.4929, 1.0, 1.0, 0.7, 0.4929, 1.0, 1.0, 0.7, 0.4929, 1.0, 1.0, 0.7, 0.4929, 1.0, 1.0, 0.7, 0.4929, 1.0, 1.0, 0.7, 0.4929, 1.0, 1.0, 0.7, 0.4929, 1.0, 1.0, 0.7, 0.4929, 1.0, 1.0, 0.7, 0.4929, 1.0, 1.0, 0.7, 0.4929, 1.0, 1.0, 0.7, 0.4929, 1.0, 1.0, 0.7, 0.4929, 1.0, 1.0, 0.7, 0.4929, 1.0, 1.0, 0.7, 0.4929, 1.0, 1.0, 0.7, 0.4929, 1.0, 1.0, 0.7, 0.4929, 1.0, 1.0, 0.7, 0.4929, 1.0, 1.0, 0.7, 0.4929, 1.0, 1.0, 0.7, 0.4929, 1.0, 1.0, 0.7, 0.4929, 1.0, 1.0, 0.7, 0.4929, 1.0, 1.0, 0.7, 0.4929, 1.0, 1.0, 0.7, 0.4929, 1.0, 1.0, 0.7, 0.4929, 1.0, 1.0, 0.7, 0.4929, 1.0, 1.0, 0.7, 0.4929, 1.0, 1.0, 0.7, 0.4929, 1.0, 1.0, 0.7, 0.4929, 1.0, 1.0, 0.7, 0.4929, 1.0, 1.0, 0.7, 0.4929, 1.0, 1.0, 0.7, 0.4929, 1.0, 1.0, 0.7, 0.4929, 1.0, 1.0, 0.7, 0.4929, 1.0, 1.0, 0.7, 0.4929, 1.0, 1.0, 0.7, 0.4929, 1.0, 1.0, 0.7, 0.4929, 1.0, 1.0, 0.7, 0.4929, 1.0, 1.0, 0.7, 0.4929, 1.0, 1.0, 0.7, 0.4929, 1.0, 1.0, 0.7, 0.4929, 1.0, 1.0, 0.7, 0.4929, 1.0, 1.0, 0.7, 0.4929, 1.0, 1.0, 0.7, 0.4929, 1.0, 1.0, 0.7, 0.4929, 1.0, 1.0, 0.7, 0.4929, 1.0, 1.0, 0.7, 0.4929, 1.0, 1.0, 0.7, 0.4929, 1.0, 1.0, 0.7, 0.4929, 1.0, 1.0, 0.7, 0.4929, 1.0, 1.0, 0.7, 0.4929, 1.0, 1.0, 0.7, 0.4929, 1.0, 1.0, 0.7, 0.4929, 1.0, 1.0, 0.7, 0.4929, 1.0, 1.0, 0.7, 0.4929, 1.0, 1.0, 0.7, 0.4929, 1.0, 1.0, 0.7, 0.4929, 1.0, 1.0, 0.7, 0.4929, 1.0, 1.0, 0.7, 0.4929, 1.0, 1.0, 0.7, 0.4929, 1.0, 1.0, 0.7, 0.4929, 1.0, 1.0, 0.7, 0.4929, 1.0, 1.0, 0.7, 0.4929, 1.0, 1.0, 0.7, 0.4929, 1.0, 1.0, 0.7, 0.4929, 1.0, 1.0, 0.7, 0.4929, 1.0, 1.0, 0.7, 0.4929, 1.0, 1.0, 0.7, 0.4929, 1.0, 1.0, 0.7, 0.4929, 1.0, 1.0, 0.7, 0.4929, 1.0, 1.0, 0.7, 0.4929, 1.0, 1.0, 0.7, 0.4929, 1.0, 1.0, 0.7, 0.4929, 1.0, 1.0, 0.7, 0.4929, 1.0, 1.0, 0.7, 0.4929, 1.0, 1.0, 0.7, 0.4929, 1.0, 1.0, 0.7, 0.4929, 1.0, 1.0, 0.7, 0.4929, 1.0, 1.0, 0.7, 0.4929, 1.0, 1.0, 0.7, 0.4929, 1.0, 1.0, 0.7, 0.4929, 1.0, 1.0, 0.7, 0.4929, 1.0, 1.0, 0.7, 0.4929, 1.0, 1.0, 0.7, 0.4929, 1.0, 1.0, 0.7, 0.4929, 1.0, 1.0, 0.7, 0.4929, 1.0, 1.0, 0.7, 0.4929, 1.0, 1.0, 0.7, 0.4929, 1.0, 1.0, 0.7, 0.4929, 1.0, 1.0, 0.7, 0.4929, 1.0, 1.0, 0.7, 0.4929, 1.0, 1.0, 0.7, 0.4929, 1.0, 1.0, 0.7, 0.4929, 1.0, 1.0, 0.7, 0.4929, 1.0, 1.0, 0.7, 0.4929, 1.0, 1.0, 0.7, 0.4929, 1.0, 1.0, 0.7, 0.4929, 1.0, 1.0, 0.7, 0.4929, 1.0, 1.0, 0.7, 0.4929, 1.0, 1.0, 0.7, 0.4929, 1.0, 1.0, 0.7, 0.4929, 1.0, 1.0, 0.7, 0.4929, 1.0, 1.0, 0.7, 0.4929, 1.0, 1.0, 0.7, 0.4929, 1.0, 1.0, 0.7, 0.4929, 1.0, 1.0, 0.7, 0.4929, 1.0, 1.0, 0.7, 0.4929, 1.0, 1.0, 0.7, 0.4929, 1.0, 1.0, 0.7, 0.4929, 1.0, 1.0, 0.7, 0.4929, 1.0, 1.0, 0.7, 0.4929, 1.0, 1.0, 0.7, 0.4929, 1.0, 1.0, 0.7, 0.4929, 1.0, 1.0, 0.7, 0.4929, 1.0, 1.0, 0.7, 0.4929, 1.0, 1.0, 0.7, 0.4929, 1.0, 1.0, 0.7, 0.4929, 1.0, 1.0, 0.7, 0.4929, 1.0, 1.0, 0.7, 0.4929, 1.0, 1.0, 0.7, 0.4929, 1.0, 1.0, 0.7, 0.4929, 1.0, 1.0, 0.7, 0.4929, 1.0, 1.0, 0.7, 0.4929, 1.0, 1.0, 0.7, 0.4929, 1.0, 1.0, 0.7, 0.4929, 1.0, 1.0, 0.7, 0.4929, 1.0, 1.0, 0.7, 0.4929, 1.0, 1.0, 0.7, 0.4929, 1.0, 1.0, 0.7, 0.4929, 1.0, 1.0, 0.7, 0.4929, 1.0, 1.0, 0.7, 0.4929, 1.0, 1.0, 0.7, 0.4929, 1.0, 1.0, 0.7, 0.4929, 1.0, 1.0, 0.7, 0.4929, 1.0, 1.0, 0.7, 0.4929, 1.0, 1.0, 0.7, 0.4929, 1.0, 1.0, 0.7, 0.4929, 1.0, 1.0, 0.7, 0.4929, 1.0, 1.0, 0.7, 0.4929, 1.0, 1.0, 0.7, 0.4929, 1.0, 1.0, 0.7, 0.4929, 1.0, 1.0, 0.7, 0.4929, 1.0, 1.0, 0.7, 0.4929, 1.0, 1.0, 0.7, 0.4929, 1.0, 1.0, 0.7, 0.4929, 1.0, 1.0, 0.7, 0.4929, 1.0, 1.0, 0.7, 0.4929, 1.0, 1.0, 0.7, 0.4929, 1.0, 1.0, 0.7, 0.4929, 1.0, 1.0, 0.7, 0.4929, 1.0, 1.0, 0.7, 0.4929, 1.0, 1.0, 0.7, 0.4929, 1.0, 1.0, 0.7, 0.4929, 1.0, 1.0, 0.7, 0.4929, 1.0, 1.0, 0.7, 0.4929, 1.0, 1.0, 0.7, 0.4929, 1.0, 1.0, 0.7, 0.4929, 1.0, 1.0, 0.7, 0.4929, 1.0, 1.0, 0.7, 0.4929, 1.0, 1.0, 0.7, 0.4929, 1.0, 1.0, 0.7, 0.4929, 1.0, 1.0, 0.7, 0.4929, 1.0, 1.0, 0.7, 0.4929, 1.0, 1.0, 0.7, 0.4929, 1.0, 1.0, 0.7, 0.4929, 1.0, 1.0, 0.7, 0.4929, 1.0, 1.0, 0.7, 0.4929, 1.0, 1.0, 0.7, 0.4929, 1.0, 1.0, 0.7, 0.4929, 1.0, 1.0, 0.7, 0.4929, 1.0, 1.0, 0.7, 0.4929, 1.0, 1.0, 0.7, 0.4929, 1.0, 1.0, 0.7, 0.4929, 1.0, 1.0, 0.7, 0.4929, 1.0, 1.0, 0.7, 0.4929, 1.0, 1.0, 0.7, 0.4929, 1.0, 1.0, 0.7, 0.4929, 1.0, 1.0, 0.7, 0.4929, 1.0, 1.0, 0.7, 0.4929, 1.0, 1.0, 0.7, 0.4929, 1.0, 1.0, 0.7, 0.4929, 1.0, 1.0, 0.7, 0.4929, 1.0, 1.0, 0.7, 0.4929, 1.0, 1.0, 0.7, 0.4929, 1.0, 1.0, 0.7, 0.4929, 1.0, 1.0, 0.7, 0.4929, 1.0, 1.0, 0.7, 0.4929, 1.0, 1.0, 0.7, 0.4929, 1.0, 1.0, 0.7, 0.4929, 1.0, 1.0, 0.7, 0.4929, 1.0, 1.0, 0.7, 0.4929, 1.0, 1.0, 0.7, 0.4929, 1.0, 1.0, 0.7, 0.4929, 1.0, 1.0, 0.7, 0.4929, 1.0, 1.0, 0.7, 0.4929, 1.0, 1.0, 0.7, 0.4929, 1.0, 1.0, 0.7, 0.4929, 1.0, 1.0, 0.7, 0.4929, 1.0, 1.0, 0.7, 0.4929, 1.0, 1.0, 0.7, 0.4929, 1.0, 1.0, 0.7, 0.4929, 1.0, 1.0, 0.7, 0.4929, 1.0, 1.0, 0.7, 0.4929, 1.0, 1.0, 0.7, 0.4929, 1.0, 1.0, 0.7, 0.4929, 1.0, 1.0, 0.7, 0.4929, 1.0, 1.0, 0.7, 0.4929, 1.0, 1.0, 0.7, 0.4929, 1.0, 1.0, 0.7, 0.4929, 1.0, 1.0, 0.7, 0.4929, 1.0, 1.0, 0.7, 0.4929, 1.0, 1.0, 0.7, 0.4929, 1.0, 1.0, 0.7, 0.4929, 1.0, 1.0, 0.7, 0.4929, 1.0, 1.0, 0.7, 0.4929, 1.0, 1.0, 0.7, 0.4929, 1.0, 1.0, 0.7, 0.4929, 1.0, 1.0, 0.7, 0.4929, 1.0, 1.0, 0.7, 0.4929, 1.0, 1.0, 0.7, 0.4929, 1.0, 1.0, 0.7, 0.4929, 1.0, 1.0, 0.7, 0.4929, 1.0, 1.0, 0.7, 0.4929, 1.0, 1.0, 0.7, 0.4929, 1.0, 1.0, 0.7, 0.4929, 1.0, 1.0, 0.7, 0.4929, 1.0, 1.0, 0.7, 0.4929, 1.0, 1.0, 0.7, 0.4929, 1.0, 1.0, 0.7, 0.4929, 1.0, 1.0, 0.7, 0.4929, 1.0, 1.0, 0.7, 0.4929, 1.0, 1.0, 0.7, 0.4929, 1.0, 1.0, 0.7, 0.4929, 1.0, 1.0, 0.7, 0.4929, 1.0, 1.0, 0.7, 0.4929, 1.0, 1.0, 0.7, 0.4929, 1.0, 1.0, 0.7, 0.4929, 1.0, 1.0, 0.7, 0.4929, 1.0, 1.0, 0.7, 0.4929, 1.0, 1.0, 0.7, 0.4929, 1.0, 1.0, 0.7, 0.4929, 1.0, 1.0, 0.7, 0.4929, 1.0, 1.0, 0.7, 0.4929, 1.0, 1.0, 0.7, 0.4929, 1.0, 1.0, 0.7, 0.4929, 1.0, 1.0, 0.7, 0.4929, 1.0, 1.0, 0.7, 0.4929, 1.0, 1.0, 0.7, 0.4929, 1.0, 1.0, 0.7, 0.4929, 1.0, 1.0, 0.7, 0.4929, 1.0, 1.0, 0.7, 0.4929, 1.0, 1.0, 0.7, 0.4929, 1.0, 1.0, 0.7, 0.4929, 1.0, 1.0, 0.7, 0.4929, 1.0, 1.0, 0.7, 0.4929, 1.0, 1.0, 0.7, 0.4929, 1.0, 1.0, 0.7, 0.4929, 1.0, 1.0, 0.7, 0.4929, 1.0, 1.0, 0.7, 0.4929, 1.0, 1.0, 0.7, 0.4929, 1.0, 1.0, 0.7, 0.4929, 1.0, 1.0, 0.7, 0.4929, 1.0, 1.0, 0.7, 0.4929, 1.0, 1.0, 0.7, 0.4929, 1.0, 1.0, 0.7, 0.4929, 1.0, 1.0, 0.7, 0.4929, 1.0, 1.0, 0.7, 0.4929, 1.0, 1.0, 0.7, 0.4929, 1.0, 1.0, 0.7, 0.4929, 1.0, 1.0, 0.7, 0.4929, 1.0, 1.0, 0.7, 0.4929, 1.0, 1.0, 0.7, 0.4929, 1.0, 1.0, 0.7, 0.4929, 1.0, 1.0, 0.7, 0.4929, 1.0, 1.0, 0.7, 0.4929, 1.0, 1.0, 0.7, 0.4929, 1.0, 1.0, 0.7, 0.4929, 1.0, 1.0, 0.7, 0.4929, 1.0, 1.0, 0.7, 0.4929, 1.0, 1.0, 0.7, 0.4929, 1.0, 1.0, 0.7, 0.4929, 1.0, 1.0, 0.7, 0.4929, 1.0, 1.0, 0.7, 0.4929, 1.0, 1.0, 0.7, 0.4929, 1.0, 1.0, 0.7, 0.4929, 1.0, 1.0, 0.7, 0.4929, 1.0, 1.0, 0.7, 0.4929, 1.0, 1.0, 0.7, 0.4929, 1.0, 1.0, 0.7, 0.4929, 1.0, 1.0, 0.7, 0.4929, 1.0, 1.0, 0.7, 0.4929, 1.0, 1.0, 0.7, 0.4929, 1.0, 1.0, 0.7, 0.4929, 1.0, 1.0, 0.7, 0.4929, 1.0, 1.0, 0.7, 0.4929, 1.0, 1.0, 0.7, 0.4929, 1.0, 1.0, 0.7, 0.4929, 1.0, 1.0, 0.7, 0.4929, 1.0, 1.0, 0.7, 0.4929, 1.0, 1.0, 0.7, 0.4929, 1.0, 1.0, 0.7, 0.4929, 1.0, 1.0, 0.7, 0.4929, 1.0, 1.0, 0.7, 0.4929, 1.0, 1.0, 0.7, 0.4929, 1.0, 1.0, 0.7, 0.4929, 1.0, 1.0, 0.7, 0.4929, 1.0, 1.0, 0.7, 0.4929, 1.0, 1.0, 0.7, 0.4929, 1.0, 1.0, 0.7, 0.4929, 1.0, 1.0, 0.7, 0.4929, 1.0, 1.0, 0.7, 0.4929, 1.0, 1.0, 0.7, 0.4929, 1.0, 1.0, 0.7, 0.4929, 1.0, 1.0, 0.7, 0.4929, 1.0, 1.0, 0.7, 0.4929, 1.0, 1.0, 0.7, 0.4929, 1.0, 1.0, 0.7, 0.4929, 1.0, 1.0, 0.7, 0.4929, 1.0, 1.0, 0.7, 0.4929, 1.0, 1.0, 0.7, 0.4929, 1.0, 1.0, 0.7, 0.4929, 1.0, 1.0, 0.7, 0.4929, 1.0, 1.0, 0.7, 0.4929, 1.0, 1.0, 0.7, 0.4929, 1.0, 1.0, 0.7, 0.4929, 1.0, 1.0, 0.7, 0.4929, 1.0, 1.0, 0.7, 0.4929, 1.0, 1.0, 0.7, 0.4929, 1.0, 1.0, 0.7, 0.4929, 1.0, 1.0, 0.7, 0.4929, 1.0, 1.0, 0.7, 0.4929, 1.0, 1.0, 0.7, 0.4929, 1.0, 1.0, 0.7, 0.4929, 1.0, 1.0, 0.7, 0.4929, 1.0, 1.0, 0.7, 0.4929, 1.0, 1.0, 0.7, 0.4929, 1.0, 1.0, 0.7, 0.4929, 1.0, 1.0, 0.7, 0.4929, 1.0, 1.0, 0.7, 0.4929, 1.0, 1.0, 0.7, 0.4929, 1.0, 1.0, 0.7, 0.4929, 1.0, 1.0, 0.7, 0.4929, 1.0, 1.0, 0.7, 0.4929, 1.0, 1.0, 0.7, 0.4929, 1.0, 1.0, 0.7, 0.4929, 1.0, 1.0, 0.7, 0.4929, 1.0, 1.0, 0.7, 0.4929, 1.0, 1.0, 0.7, 0.4929, 1.0, 1.0, 0.7, 0.4929, 1.0, 1.0, 0.7, 0.4929, 1.0, 1.0, 0.7, 0.4929, 1.0, 1.0, 0.7, 0.4929, 1.0, 1.0, 0.7, 0.4929, 1.0, 1.0, 0.7, 0.4929, 1.0, 1.0, 0.7, 0.4929, 1.0, 1.0, 0.7, 0.4929, 1.0, 1.0, 0.7, 0.4929, 1.0, 1.0, 0.7, 0.4929, 1.0, 1.0, 0.7, 0.4929, 1.0, 1.0, 0.7, 0.4929, 1.0, 1.0, 0.7, 0.4929, 1.0, 1.0, 0.7, 0.4929, 1.0, 1.0, 0.7, 0.4929, 1.0, 1.0, 0.7, 0.4929, 1.0, 1.0, 0.7, 0.4929, 1.0, 1.0, 0.7, 0.4929, 1.0, 1.0, 0.7, 0.4929, 1.0, 1.0, 0.7, 0.4929, 1.0, 1.0, 0.7, 0.4929, 1.0, 1.0, 0.7, 0.4929, 1.0, 1.0, 0.7, 0.4929, 1.0, 1.0, 0.7, 0.4929, 1.0, 1.0, 0.7, 0.4929, 1.0, 1.0, 0.7, 0.4929, 1.0, 1.0, 0.7, 0.4929, 1.0, 1.0, 0.7, 0.4929, 1.0, 1.0, 0.7, 0.4929, 1.0, 1.0, 0.7, 0.4929, 1.0, 1.0, 0.7, 0.4929, 1.0, 1.0, 0.7, 0.4929, 1.0, 1.0, 0.7, 0.4929, 1.0, 1.0, 0.7, 0.4929, 1.0, 1.0, 0.7, 0.4929, 1.0, 1.0, 0.7, 0.4929, 1.0, 1.0, 0.7, 0.4929, 1.0, 1.0, 0.7, 0.4929, 1.0, 1.0, 0.7, 0.4929, 1.0, 1.0, 0.7, 0.4929, 1.0, 1.0, 0.7, 0.4929, 1.0, 1.0, 0.7, 0.4929, 1.0, 1.0, 0.7, 0.4929, 1.0, 1.0, 0.7, 0.4929, 1.0, 1.0, 0.7, 0.4929, 1.0, 1.0, 0.7, 0.4929, 1.0, 1.0, 0.7, 0.4929, 1.0, 1.0, 0.7, 0.4929, 1.0, 1.0, 0.7, 0.4929, 1.0, 1.0, 0.7, 0.4929, 1.0, 1.0, 0.7, 0.4929, 1.0, 1.0, 0.7, 0.4929, 1.0, 1.0, 0.7, 0.4929, 1.0, 1.0, 0.7, 0.4929, 1.0, 1.0, 0.7, 0.4929, 1.0, 1.0, 0.7, 0.4929, 1.0, 1.0, 0.7, 0.4929, 1.0, 1.0, 0.7, 0.4929, 1.0, 1.0, 0.7, 0.4929, 1.0, 1.0, 0.7, 0.4929, 1.0, 1.0, 0.7, 0.4929, 1.0, 1.0, 0.7, 0.4929, 1.0, 1.0, 0.7, 0.4929, 1.0, 1.0, 0.7, 0.4929, 1.0, 1.0, 0.7, 0.4929, 1.0, 1.0, 0.7, 0.4929, 1.0, 1.0, 0.7, 0.4929, 1.0, 1.0, 0.7, 0.4929, 1.0, 1.0, 0.7, 0.4929, 1.0, 1.0, 0.7, 0.4929, 1.0, 1.0, 0.7, 0.4929, 1.0, 1.0, 0.7, 0.4929, 1.0, 1.0, 0.7, 0.4929, 1.0, 1.0, 0.7, 0.4929, 1.0, 1.0, 0.7, 0.4929, 1.0, 1.0, 0.7, 0.4929, 1.0, 1.0, 0.7, 0.4929, 1.0])
me_sphere.materials.append(mat_material_001)
me_sphere.update()

# ---- objects
ob_light = bpy.data.objects.new('Light', light_light)
ob_camera = bpy.data.objects.new('Camera', cam_camera)
ob_sphere = bpy.data.objects.new('Sphere', me_sphere)

# ---- transforms, parenting, visibility, modifiers, constraints
ob_light.location = (4.076, 1.005, 5.904)
ob_light.rotation_euler = (0.6503, 0.05522, 1.866)
ob_light.lock_rotations_4d = False
ob_light.empty_display_type = 'ARROWS'
ob_light.color = (0.0, 0.0, 0.0, 0.0)
ob_light.lineart.crease_threshold = 0.0
ob_camera.location = (7.359, -6.926, 4.958)
ob_camera.rotation_euler = (1.109, 0.0, 0.8149)
ob_camera.lock_rotations_4d = False
ob_camera.empty_display_type = 'ARROWS'
ob_camera.color = (0.0, 0.0, 0.0, 0.0)
ob_camera.display_type = 'WIRE'
ob_camera.lineart.crease_threshold = 0.0
ob_sphere.location = (0.004371, 0.003888, -0.001165)
_m = ob_sphere.modifiers.new('Decimate', 'DECIMATE')
_m.ratio = 0.08163

# ---- collection membership
col_collection.objects.link(ob_light)
col_collection.objects.link(ob_camera)
col_collection.objects.link(ob_sphere)

# ---- scene / render settings (as saved in the file)
scene.camera = ob_camera
scene.frame_start = 1; scene.frame_end = 250; scene.frame_set(1)
scene.render.engine = 'BLENDER_EEVEE_NEXT'
scene.cycles.sampling_pattern = 'TABULATED_SOBOL'
scene.cycles.use_light_tree = False
scene.view_settings.view_transform = 'Filmic'
bpy.context.view_layer.update()
